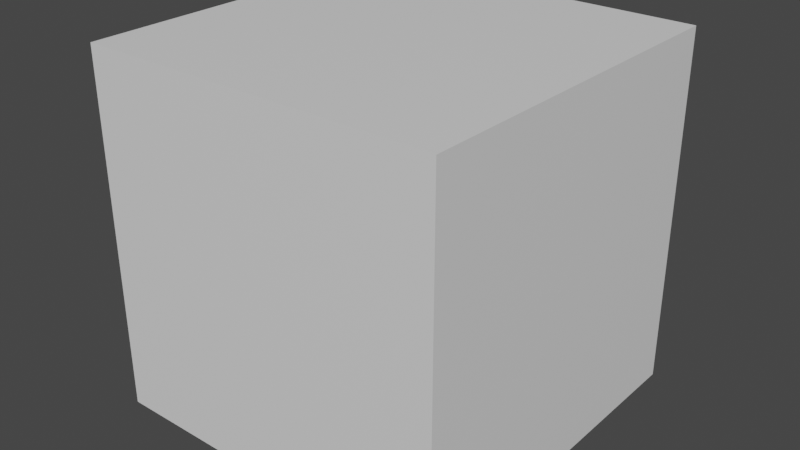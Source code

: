 # Source: Map2.blend  (saved by Blender 2.82.7; exported with 4.5.12 LTS)
import bpy
from mathutils import Matrix  # noqa: F401  (used for matrix-valued properties, if any)

bpy.ops.wm.read_factory_settings(use_empty=True)
scene = bpy.context.scene
scene.name = 'Scene'

# ---- collections
col_collection = bpy.data.collections.new('Collection'); scene.collection.children.link(col_collection)

# ---- materials (node trees are filled in below, after node groups)
mat_material = bpy.data.materials.new('Material')
mat_material.use_transparent_shadow = False
mat_material_001 = bpy.data.materials.new('Material.001')
mat_material_001.use_transparent_shadow = False

# ---- material node trees
mat_material.use_nodes = True; mat_material.node_tree.nodes.clear()
_N = mat_material.node_tree.nodes; _L = mat_material.node_tree.links
n0 = _N.new('ShaderNodeOutputMaterial'); n0.name = 'Material Output'; n0.location = (300, 300)
n1 = _N.new('ShaderNodeBsdfPrincipled'); n1.name = 'Principled BSDF'; n1.location = (10, 300)
n1.distribution = 'GGX'
n1.subsurface_method = 'BURLEY'
n1.inputs[3].default_value = 1.45
n1.inputs[27].default_value = (0.0, 0.0, 0.0, 1.0)
n1.inputs[28].default_value = 1.0
_L.new(n1.outputs[0], n0.inputs[0])
n0.is_active_output = True
mat_material_001.use_nodes = True; mat_material_001.node_tree.nodes.clear()
_N = mat_material_001.node_tree.nodes; _L = mat_material_001.node_tree.links
n0 = _N.new('ShaderNodeOutputMaterial'); n0.name = 'Material Output'; n0.location = (300, 300)
n1 = _N.new('ShaderNodeBsdfPrincipled'); n1.name = 'Principled BSDF'; n1.location = (10, 300)
n1.distribution = 'GGX'
n1.subsurface_method = 'BURLEY'
n1.inputs[0].default_value = (0.504, 0.504, 0.504, 1.0)
n1.inputs[3].default_value = 1.45
n1.inputs[27].default_value = (0.0, 0.0, 0.0, 1.0)
n1.inputs[28].default_value = 1.0
_L.new(n1.outputs[0], n0.inputs[0])
n0.is_active_output = True

# ---- world
world_world = bpy.data.worlds.new('World'); scene.world = world_world
world_world.use_nodes = True; world_world.node_tree.nodes.clear()
_N = world_world.node_tree.nodes; _L = world_world.node_tree.links
n0 = _N.new('ShaderNodeOutputWorld'); n0.name = 'World Output'; n0.location = (300, 300)
n1 = _N.new('ShaderNodeBackground'); n1.name = 'Background'; n1.location = (10, 300)
n1.inputs[0].default_value = (0.05088, 0.05088, 0.05088, 1.0)
_L.new(n1.outputs[0], n0.inputs[0])
n0.is_active_output = True
world_world.color = (0.05088, 0.05088, 0.05088)
world_world.use_sun_shadow = False
world_world.sun_shadow_jitter_overblur = 0.0

# ---- meshes
me_grid_001 = bpy.data.meshes.new('Grid.001')
me_grid_001.from_pydata([(-8.0, -10.0, 4.768e-07), (-6.0, -10.0, 4.768e-07), (-4.0, -10.0, 4.768e-07), (-2.0, -10.0, 4.768e-07), (0.0, -10.0, 4.768e-07), (2.0, -10.0, 4.768e-07), (4.0, -10.0, 4.768e-07), (6.0, -10.0, 4.768e-07), (8.0, -10.0, 4.768e-07), (-10.0, -8.0, 0.0), (-8.0, -8.0, 0.0), (-6.0, -8.0, 0.0), (-4.0, -8.0, 0.0), (-2.0, -8.0, 0.0), (0.0, -8.0, 0.0), (2.0, -8.0, 0.0), (4.0, -8.0, 0.0), (6.0, -8.0, 0.0), (8.0, -8.0, 0.0), (10.0, -8.0, 1.431e-06), (-10.0, -6.0, -4.768e-07), (-8.0, -6.0, 0.0), (-6.0, -6.0, 0.0), (-4.0, -6.0, 0.0), (-2.0, -6.0, 0.0), (0.0, -6.0, 0.0), (2.0, -6.0, 0.0), (4.0, -6.0, 0.0), (6.0, -6.0, 0.0), (8.0, -6.0, 0.0), (10.0, -6.0, 9.537e-07), (-10.0, -4.0, -9.537e-07), (-8.0, -4.0, 0.0), (-6.0, -4.0, 0.0), (-4.0, -4.0, 0.0), (-2.0, -4.0, 0.0), (0.0, -4.0, 0.0), (2.0, -4.0, 0.0), (4.0, -4.0, 0.0), (6.0, -4.0, 0.0), (8.0, -4.0, 0.0), (10.0, -4.0, 4.768e-07), (-10.0, -2.0, -9.537e-07), (-8.0, -2.0, 0.0), (-6.0, -2.0, 0.0), (-4.0, -2.0, 0.0), (-2.0, -2.0, 0.0), (0.0, -2.0, 0.0), (2.0, -2.0, 0.0), (4.0, -2.0, 0.0), (6.0, -2.0, 0.0), (8.0, -2.0, 0.0), (10.0, -2.0, 4.768e-07), (-10.0, 4.371e-07, -1.431e-06), (-8.0, 0.0, 0.0), (-6.0, 0.0, 0.0), (-4.0, 0.0, 0.0), (-2.0, 0.0, 0.0), (0.0, 0.0, 0.0), (2.0, 0.0, 0.0), (4.0, 0.0, 0.0), (6.0, 0.0, 0.0), (8.0, 0.0, 0.0), (10.0, -1.137e-13, 0.0), (-10.0, 2.0, -1.907e-06), (-8.0, 2.0, 0.0), (-6.0, 2.0, 0.0), (-4.0, 2.0, 0.0), (-2.0, 2.0, 0.0), (0.0, 2.0, 0.0), (2.0, 2.0, 0.0), (4.0, 2.0, 0.0), (6.0, 2.0, 0.0), (8.0, 2.0, 0.0), (10.0, 2.0, -4.768e-07), (-10.0, 4.0, -1.907e-06), (-8.0, 4.0, 0.0), (-6.0, 4.0, 0.0), (-4.0, 4.0, 0.0), (-2.0, 4.0, 0.0), (0.0, 4.0, 0.0), (2.0, 4.0, 0.0), (4.0, 4.0, 0.0), (6.0, 4.0, 0.0), (8.0, 4.0, 0.0), (10.0, 4.0, -4.768e-07), (-10.0, 6.0, -2.384e-06), (-8.0, 6.0, 0.0), (-6.0, 6.0, 0.0), (-4.0, 6.0, 0.0), (-2.0, 6.0, 0.0), (0.0, 6.0, 0.0), (2.0, 6.0, 0.0), (4.0, 6.0, 0.0), (6.0, 6.0, 0.0), (8.0, 6.0, 0.0), (10.0, 6.0, -9.537e-07), (-10.0, 8.0, -2.861e-06), (-8.0, 8.0, 0.0), (-6.0, 8.0, 0.0), (-4.0, 8.0, 0.0), (-2.0, 8.0, 0.0), (0.0, 8.0, 0.0), (2.0, 8.0, 0.0), (4.0, 8.0, 0.0), (6.0, 8.0, 0.0), (8.0, 8.0, 0.0), (10.0, 8.0, -1.431e-06), (-8.0, 10.0, -1.431e-06), (-6.0, 10.0, -1.431e-06), (-4.0, 10.0, -1.431e-06), (-2.0, 10.0, -1.431e-06), (0.0, 10.0, -1.431e-06), (2.0, 10.0, -1.431e-06), (4.0, 10.0, -1.431e-06), (6.0, 10.0, -1.431e-06), (8.0, 10.0, -1.431e-06), (-8.0, 10.0, 20.0), (-6.0, 10.0, 20.0), (-4.0, 10.0, 20.0), (-2.0, 10.0, 20.0), (0.0, 10.0, 20.0), (2.0, 10.0, 20.0), (4.0, 10.0, 20.0), (6.0, 10.0, 20.0), (8.0, 10.0, 20.0), (10.0, 10.0, 20.0), (-10.0, 8.0, 20.0), (-8.0, 8.0, 20.0), (-6.0, 8.0, 20.0), (-4.0, 8.0, 20.0), (-2.0, 8.0, 20.0), (0.0, 8.0, 20.0), (2.0, 8.0, 20.0), (4.0, 8.0, 20.0), (6.0, 8.0, 20.0), (8.0, 8.0, 20.0), (10.0, 8.0, 20.0), (-10.0, 6.0, 20.0), (-8.0, 6.0, 20.0), (-6.0, 6.0, 20.0), (-4.0, 6.0, 20.0), (-2.0, 6.0, 20.0), (0.0, 6.0, 20.0), (2.0, 6.0, 20.0), (4.0, 6.0, 20.0), (6.0, 6.0, 20.0), (8.0, 6.0, 20.0), (10.0, 6.0, 20.0), (-10.0, 4.0, 20.0), (-8.0, 4.0, 20.0), (-6.0, 4.0, 20.0), (-4.0, 4.0, 20.0), (-2.0, 4.0, 20.0), (0.0, 4.0, 20.0), (2.0, 4.0, 20.0), (4.0, 4.0, 20.0), (6.0, 4.0, 20.0), (8.0, 4.0, 20.0), (10.0, 4.0, 20.0), (-10.0, 2.0, 20.0), (-8.0, 2.0, 20.0), (-6.0, 2.0, 20.0), (-4.0, 2.0, 20.0), (-2.0, 2.0, 20.0), (0.0, 2.0, 20.0), (2.0, 2.0, 20.0), (4.0, 2.0, 20.0), (6.0, 2.0, 20.0), (8.0, 2.0, 20.0), (10.0, 2.0, 20.0), (-10.0, 6.954e-06, 20.0), (-8.0, 6.517e-06, 20.0), (-6.0, 6.517e-06, 20.0), (-4.0, 6.517e-06, 20.0), (-2.0, 6.517e-06, 20.0), (0.0, 6.517e-06, 20.0), (2.0, 6.517e-06, 20.0), (4.0, 6.517e-06, 20.0), (6.0, 6.517e-06, 20.0), (8.0, 6.517e-06, 20.0), (10.0, 6.517e-06, 20.0), (-10.0, -2.0, 20.0), (-8.0, -2.0, 20.0), (-6.0, -2.0, 20.0), (-4.0, -2.0, 20.0), (-2.0, -2.0, 20.0), (0.0, -2.0, 20.0), (2.0, -2.0, 20.0), (4.0, -2.0, 20.0), (6.0, -2.0, 20.0), (8.0, -2.0, 20.0), (10.0, -2.0, 20.0), (-10.0, -4.0, 20.0), (-8.0, -4.0, 20.0), (-6.0, -4.0, 20.0), (-4.0, -4.0, 20.0), (-2.0, -4.0, 20.0), (0.0, -4.0, 20.0), (2.0, -4.0, 20.0), (4.0, -4.0, 20.0), (6.0, -4.0, 20.0), (8.0, -4.0, 20.0), (10.0, -4.0, 20.0), (-10.0, -6.0, 20.0), (-8.0, -6.0, 20.0), (-6.0, -6.0, 20.0), (-4.0, -6.0, 20.0), (-2.0, -6.0, 20.0), (0.0, -6.0, 20.0), (2.0, -6.0, 20.0), (4.0, -6.0, 20.0), (6.0, -6.0, 20.0), (8.0, -6.0, 20.0), (10.0, -6.0, 20.0), (-10.0, -8.0, 20.0), (-8.0, -8.0, 20.0), (-6.0, -8.0, 20.0), (-4.0, -8.0, 20.0), (-2.0, -8.0, 20.0), (0.0, -8.0, 20.0), (2.0, -8.0, 20.0), (4.0, -8.0, 20.0), (6.0, -8.0, 20.0), (8.0, -8.0, 20.0), (10.0, -8.0, 20.0), (-8.0, -10.0, 20.0), (-6.0, -10.0, 20.0), (-4.0, -10.0, 20.0), (-2.0, -10.0, 20.0), (0.0, -10.0, 20.0), (2.0, -10.0, 20.0), (4.0, -10.0, 20.0), (6.0, -10.0, 20.0), (8.0, -10.0, 20.0), (10.0, -10.0, 20.0), (-10.0, 10.0, -2.861e-06), (10.0, 10.0, -1.907e-06), (-10.0, 10.0, 2.0), (-8.0, 10.0, 2.0), (-6.0, 10.0, 2.0), (-4.0, 10.0, 2.0), (-2.0, 10.0, 2.0), (0.0, 10.0, 2.0), (2.0, 10.0, 2.0), (4.0, 10.0, 2.0), (6.0, 10.0, 2.0), (8.0, 10.0, 2.0), (10.0, 10.0, 2.0), (-10.0, 10.0, 4.0), (-8.0, 10.0, 4.0), (-6.0, 10.0, 4.0), (-4.0, 10.0, 4.0), (-2.0, 10.0, 4.0), (0.0, 10.0, 4.0), (2.0, 10.0, 4.0), (4.0, 10.0, 4.0), (6.0, 10.0, 4.0), (8.0, 10.0, 4.0), (10.0, 10.0, 4.0), (-10.0, 10.0, 6.0), (-8.0, 10.0, 6.0), (-6.0, 10.0, 6.0), (-4.0, 10.0, 6.0), (-2.0, 10.0, 6.0), (0.0, 10.0, 6.0), (2.0, 10.0, 6.0), (4.0, 10.0, 6.0), (6.0, 10.0, 6.0), (8.0, 10.0, 6.0), (10.0, 10.0, 6.0), (-10.0, 10.0, 8.0), (-8.0, 10.0, 8.0), (-6.0, 10.0, 8.0), (-4.0, 10.0, 8.0), (-2.0, 10.0, 8.0), (0.0, 10.0, 8.0), (2.0, 10.0, 8.0), (4.0, 10.0, 8.0), (6.0, 10.0, 8.0), (8.0, 10.0, 8.0), (10.0, 10.0, 8.0), (-10.0, 10.0, 10.0), (-8.0, 10.0, 10.0), (-6.0, 10.0, 10.0), (-4.0, 10.0, 10.0), (-2.0, 10.0, 10.0), (0.0, 10.0, 10.0), (2.0, 10.0, 10.0), (4.0, 10.0, 10.0), (6.0, 10.0, 10.0), (8.0, 10.0, 10.0), (10.0, 10.0, 10.0), (-10.0, 10.0, 12.0), (-8.0, 10.0, 12.0), (-6.0, 10.0, 12.0), (-4.0, 10.0, 12.0), (-2.0, 10.0, 12.0), (0.0, 10.0, 12.0), (2.0, 10.0, 12.0), (4.0, 10.0, 12.0), (6.0, 10.0, 12.0), (8.0, 10.0, 12.0), (10.0, 10.0, 12.0), (-10.0, 10.0, 14.0), (-8.0, 10.0, 14.0), (-6.0, 10.0, 14.0), (-4.0, 10.0, 14.0), (-2.0, 10.0, 14.0), (0.0, 10.0, 14.0), (2.0, 10.0, 14.0), (4.0, 10.0, 14.0), (6.0, 10.0, 14.0), (8.0, 10.0, 14.0), (10.0, 10.0, 14.0), (-10.0, 10.0, 16.0), (-8.0, 10.0, 16.0), (-6.0, 10.0, 16.0), (-4.0, 10.0, 16.0), (-2.0, 10.0, 16.0), (0.0, 10.0, 16.0), (2.0, 10.0, 16.0), (4.0, 10.0, 16.0), (6.0, 10.0, 16.0), (8.0, 10.0, 16.0), (10.0, 10.0, 16.0), (-10.0, 10.0, 18.0), (-8.0, 10.0, 18.0), (-6.0, 10.0, 18.0), (-4.0, 10.0, 18.0), (-2.0, 10.0, 18.0), (0.0, 10.0, 18.0), (2.0, 10.0, 18.0), (4.0, 10.0, 18.0), (6.0, 10.0, 18.0), (8.0, 10.0, 18.0), (10.0, 10.0, 18.0), (-10.0, 10.0, 20.0), (-10.0, -10.0, 20.0), (-10.0, -10.0, 18.0), (-8.0, -10.0, 18.0), (-6.0, -10.0, 18.0), (-4.0, -10.0, 18.0), (-2.0, -10.0, 18.0), (0.0, -10.0, 18.0), (2.0, -10.0, 18.0), (4.0, -10.0, 18.0), (6.0, -10.0, 18.0), (8.0, -10.0, 18.0), (10.0, -10.0, 18.0), (-10.0, -10.0, 16.0), (-8.0, -10.0, 16.0), (-6.0, -10.0, 16.0), (-4.0, -10.0, 16.0), (-2.0, -10.0, 16.0), (0.0, -10.0, 16.0), (2.0, -10.0, 16.0), (4.0, -10.0, 16.0), (6.0, -10.0, 16.0), (8.0, -10.0, 16.0), (10.0, -10.0, 16.0), (-10.0, -10.0, 14.0), (-8.0, -10.0, 14.0), (-6.0, -10.0, 14.0), (-4.0, -10.0, 14.0), (-2.0, -10.0, 14.0), (0.0, -10.0, 14.0), (2.0, -10.0, 14.0), (4.0, -10.0, 14.0), (6.0, -10.0, 14.0), (8.0, -10.0, 14.0), (10.0, -10.0, 14.0), (-10.0, -10.0, 12.0), (-8.0, -10.0, 12.0), (-6.0, -10.0, 12.0), (-4.0, -10.0, 12.0), (-2.0, -10.0, 12.0), (0.0, -10.0, 12.0), (2.0, -10.0, 12.0), (4.0, -10.0, 12.0), (6.0, -10.0, 12.0), (8.0, -10.0, 12.0), (10.0, -10.0, 12.0), (-10.0, -10.0, 10.0), (-8.0, -10.0, 10.0), (-6.0, -10.0, 10.0), (-4.0, -10.0, 10.0), (-2.0, -10.0, 10.0), (0.0, -10.0, 10.0), (2.0, -10.0, 10.0), (4.0, -10.0, 10.0), (6.0, -10.0, 10.0), (8.0, -10.0, 10.0), (10.0, -10.0, 10.0), (-10.0, -10.0, 8.0), (-8.0, -10.0, 8.0), (-6.0, -10.0, 8.0), (-4.0, -10.0, 8.0), (-2.0, -10.0, 8.0), (0.0, -10.0, 8.0), (2.0, -10.0, 8.0), (4.0, -10.0, 8.0), (6.0, -10.0, 8.0), (8.0, -10.0, 8.0), (10.0, -10.0, 8.0), (-10.0, -10.0, 6.0), (-8.0, -10.0, 6.0), (-6.0, -10.0, 6.0), (-4.0, -10.0, 6.0), (-2.0, -10.0, 6.0), (0.0, -10.0, 6.0), (2.0, -10.0, 6.0), (4.0, -10.0, 6.0), (6.0, -10.0, 6.0), (8.0, -10.0, 6.0), (10.0, -10.0, 6.0), (-10.0, -10.0, 4.0), (-8.0, -10.0, 4.0), (-6.0, -10.0, 4.0), (-4.0, -10.0, 4.0), (-2.0, -10.0, 4.0), (0.0, -10.0, 4.0), (2.0, -10.0, 4.0), (4.0, -10.0, 4.0), (6.0, -10.0, 4.0), (8.0, -10.0, 4.0), (10.0, -10.0, 4.0), (-10.0, -10.0, 2.0), (-8.0, -10.0, 2.0), (-6.0, -10.0, 2.0), (-4.0, -10.0, 2.0), (-2.0, -10.0, 2.0), (0.0, -10.0, 2.0), (2.0, -10.0, 2.0), (4.0, -10.0, 2.0), (6.0, -10.0, 2.0), (8.0, -10.0, 2.0), (10.0, -10.0, 2.0), (-10.0, -10.0, 3.179e-07), (10.0, -10.0, 1.272e-06), (10.0, 8.0, 2.0), (10.0, 6.0, 2.0), (10.0, 4.0, 2.0), (10.0, 2.0, 2.0), (10.0, 6.517e-07, 2.0), (10.0, -2.0, 2.0), (10.0, -4.0, 2.0), (10.0, -6.0, 2.0), (10.0, -8.0, 2.0), (10.0, 8.0, 4.0), (10.0, 6.0, 4.0), (10.0, 4.0, 4.0), (10.0, 2.0, 4.0), (10.0, 1.303e-06, 4.0), (10.0, -2.0, 4.0), (10.0, -4.0, 4.0), (10.0, -6.0, 4.0), (10.0, -8.0, 4.0), (10.0, 8.0, 6.0), (10.0, 6.0, 6.0), (10.0, 4.0, 6.0), (10.0, 2.0, 6.0), (10.0, 1.955e-06, 6.0), (10.0, -2.0, 6.0), (10.0, -4.0, 6.0), (10.0, -6.0, 6.0), (10.0, -8.0, 6.0), (10.0, 8.0, 8.0), (10.0, 6.0, 8.0), (10.0, 4.0, 8.0), (10.0, 2.0, 8.0), (10.0, 2.607e-06, 8.0), (10.0, -2.0, 8.0), (10.0, -4.0, 8.0), (10.0, -6.0, 8.0), (10.0, -8.0, 8.0), (10.0, 8.0, 10.0), (10.0, 6.0, 10.0), (10.0, 4.0, 10.0), (10.0, 2.0, 10.0), (10.0, 3.258e-06, 10.0), (10.0, -2.0, 10.0), (10.0, -4.0, 10.0), (10.0, -6.0, 10.0), (10.0, -8.0, 10.0), (10.0, 8.0, 12.0), (10.0, 6.0, 12.0), (10.0, 4.0, 12.0), (10.0, 2.0, 12.0), (10.0, 3.91e-06, 12.0), (10.0, -2.0, 12.0), (10.0, -4.0, 12.0), (10.0, -6.0, 12.0), (10.0, -8.0, 12.0), (10.0, 8.0, 14.0), (10.0, 6.0, 14.0), (10.0, 4.0, 14.0), (10.0, 2.0, 14.0), (10.0, 4.562e-06, 14.0), (10.0, -2.0, 14.0), (10.0, -4.0, 14.0), (10.0, -6.0, 14.0), (10.0, -8.0, 14.0), (10.0, 8.0, 16.0), (10.0, 6.0, 16.0), (10.0, 4.0, 16.0), (10.0, 2.0, 16.0), (10.0, 5.213e-06, 16.0), (10.0, -2.0, 16.0), (10.0, -4.0, 16.0), (10.0, -6.0, 16.0), (10.0, -8.0, 16.0), (10.0, 8.0, 18.0), (10.0, 6.0, 18.0), (10.0, 4.0, 18.0), (10.0, 2.0, 18.0), (10.0, 5.865e-06, 18.0), (10.0, -2.0, 18.0), (10.0, -4.0, 18.0), (10.0, -6.0, 18.0), (10.0, -8.0, 18.0), (-10.0, 8.0, 18.0), (-10.0, 6.0, 18.0), (-10.0, 4.0, 18.0), (-10.0, 2.0, 18.0), (-10.0, 6.739e-06, 18.0), (-10.0, -2.0, 18.0), (-10.0, -4.0, 18.0), (-10.0, -6.0, 18.0), (-10.0, -8.0, 18.0), (-10.0, 8.0, 16.0), (-10.0, 6.0, 16.0), (-10.0, 4.0, 16.0), (-10.0, 2.0, 16.0), (-10.0, 6.088e-06, 16.0), (-10.0, -2.0, 16.0), (-10.0, -4.0, 16.0), (-10.0, -6.0, 16.0), (-10.0, -8.0, 16.0), (-10.0, 8.0, 14.0), (-10.0, 6.0, 14.0), (-10.0, 4.0, 14.0), (-10.0, 2.0, 14.0), (-10.0, 5.436e-06, 14.0), (-10.0, -2.0, 14.0), (-10.0, -4.0, 14.0), (-10.0, -6.0, 14.0), (-10.0, -8.0, 14.0), (-10.0, 8.0, 12.0), (-10.0, 6.0, 12.0), (-10.0, 4.0, 12.0), (-10.0, 2.0, 12.0), (-10.0, 4.784e-06, 12.0), (-10.0, -2.0, 12.0), (-10.0, -4.0, 12.0), (-10.0, -6.0, 12.0), (-10.0, -8.0, 12.0), (-10.0, 8.0, 10.0), (-10.0, 6.0, 10.0), (-10.0, 4.0, 10.0), (-10.0, 2.0, 10.0), (-10.0, 4.133e-06, 10.0), (-10.0, -2.0, 10.0), (-10.0, -4.0, 10.0), (-10.0, -6.0, 10.0), (-10.0, -8.0, 10.0), (-10.0, 8.0, 8.0), (-10.0, 6.0, 8.0), (-10.0, 4.0, 8.0), (-10.0, 2.0, 8.0), (-10.0, 3.481e-06, 8.0), (-10.0, -2.0, 8.0), (-10.0, -4.0, 8.0), (-10.0, -6.0, 8.0), (-10.0, -8.0, 8.0), (-10.0, 8.0, 6.0), (-10.0, 6.0, 6.0), (-10.0, 4.0, 6.0), (-10.0, 2.0, 6.0), (-10.0, 2.829e-06, 6.0), (-10.0, -2.0, 6.0), (-10.0, -4.0, 6.0), (-10.0, -6.0, 6.0), (-10.0, -8.0, 6.0), (-10.0, 8.0, 4.0), (-10.0, 6.0, 4.0), (-10.0, 4.0, 4.0), (-10.0, 2.0, 4.0), (-10.0, 2.178e-06, 4.0), (-10.0, -2.0, 4.0), (-10.0, -4.0, 4.0), (-10.0, -6.0, 4.0), (-10.0, -8.0, 4.0), (-10.0, 8.0, 2.0), (-10.0, 6.0, 2.0), (-10.0, 4.0, 2.0), (-10.0, 2.0, 2.0), (-10.0, 1.526e-06, 2.0), (-10.0, -2.0, 2.0), (-10.0, -4.0, 2.0), (-10.0, -6.0, 2.0), (-10.0, -8.0, 2.0)], [], [(438, 0, 10, 9), (0, 1, 11, 10), (1, 2, 12, 11), (2, 3, 13, 12), (3, 4, 14, 13), (4, 5, 15, 14), (5, 6, 16, 15), (6, 7, 17, 16), (7, 8, 18, 17), (8, 439, 19, 18), (9, 10, 21, 20), (10, 11, 22, 21), (11, 12, 23, 22), (12, 13, 24, 23), (13, 14, 25, 24), (14, 15, 26, 25), (15, 16, 27, 26), (16, 17, 28, 27), (17, 18, 29, 28), (18, 19, 30, 29), (20, 21, 32, 31), (21, 22, 33, 32), (22, 23, 34, 33), (23, 24, 35, 34), (24, 25, 36, 35), (25, 26, 37, 36), (26, 27, 38, 37), (27, 28, 39, 38), (28, 29, 40, 39), (29, 30, 41, 40), (31, 32, 43, 42), (32, 33, 44, 43), (33, 34, 45, 44), (34, 35, 46, 45), (35, 36, 47, 46), (36, 37, 48, 47), (37, 38, 49, 48), (38, 39, 50, 49), (39, 40, 51, 50), (40, 41, 52, 51), (42, 43, 54, 53), (43, 44, 55, 54), (44, 45, 56, 55), (45, 46, 57, 56), (46, 47, 58, 57), (47, 48, 59, 58), (48, 49, 60, 59), (49, 50, 61, 60), (50, 51, 62, 61), (51, 52, 63, 62), (53, 54, 65, 64), (54, 55, 66, 65), (55, 56, 67, 66), (56, 57, 68, 67), (57, 58, 69, 68), (58, 59, 70, 69), (59, 60, 71, 70), (60, 61, 72, 71), (61, 62, 73, 72), (62, 63, 74, 73), (64, 65, 76, 75), (65, 66, 77, 76), (66, 67, 78, 77), (67, 68, 79, 78), (68, 69, 80, 79), (69, 70, 81, 80), (70, 71, 82, 81), (71, 72, 83, 82), (72, 73, 84, 83), (73, 74, 85, 84), (75, 76, 87, 86), (76, 77, 88, 87), (77, 78, 89, 88), (78, 79, 90, 89), (79, 80, 91, 90), (80, 81, 92, 91), (81, 82, 93, 92), (82, 83, 94, 93), (83, 84, 95, 94), (84, 85, 96, 95), (86, 87, 98, 97), (87, 88, 99, 98), (88, 89, 100, 99), (89, 90, 101, 100), (90, 91, 102, 101), (91, 92, 103, 102), (92, 93, 104, 103), (93, 94, 105, 104), (94, 95, 106, 105), (95, 96, 107, 106), (97, 98, 108, 236), (98, 99, 109, 108), (99, 100, 110, 109), (100, 101, 111, 110), (101, 102, 112, 111), (102, 103, 113, 112), (103, 104, 114, 113), (104, 105, 115, 114), (105, 106, 116, 115), (106, 107, 237, 116), (337, 117, 128, 127), (117, 118, 129, 128), (118, 119, 130, 129), (119, 120, 131, 130), (120, 121, 132, 131), (121, 122, 133, 132), (122, 123, 134, 133), (123, 124, 135, 134), (124, 125, 136, 135), (125, 126, 137, 136), (127, 128, 139, 138), (128, 129, 140, 139), (129, 130, 141, 140), (130, 131, 142, 141), (131, 132, 143, 142), (132, 133, 144, 143), (133, 134, 145, 144), (134, 135, 146, 145), (135, 136, 147, 146), (136, 137, 148, 147), (138, 139, 150, 149), (139, 140, 151, 150), (140, 141, 152, 151), (141, 142, 153, 152), (142, 143, 154, 153), (143, 144, 155, 154), (144, 145, 156, 155), (145, 146, 157, 156), (146, 147, 158, 157), (147, 148, 159, 158), (149, 150, 161, 160), (150, 151, 162, 161), (151, 152, 163, 162), (152, 153, 164, 163), (153, 154, 165, 164), (154, 155, 166, 165), (155, 156, 167, 166), (156, 157, 168, 167), (157, 158, 169, 168), (158, 159, 170, 169), (160, 161, 172, 171), (161, 162, 173, 172), (162, 163, 174, 173), (163, 164, 175, 174), (164, 165, 176, 175), (165, 166, 177, 176), (166, 167, 178, 177), (167, 168, 179, 178), (168, 169, 180, 179), (169, 170, 181, 180), (171, 172, 183, 182), (172, 173, 184, 183), (173, 174, 185, 184), (174, 175, 186, 185), (175, 176, 187, 186), (176, 177, 188, 187), (177, 178, 189, 188), (178, 179, 190, 189), (179, 180, 191, 190), (180, 181, 192, 191), (182, 183, 194, 193), (183, 184, 195, 194), (184, 185, 196, 195), (185, 186, 197, 196), (186, 187, 198, 197), (187, 188, 199, 198), (188, 189, 200, 199), (189, 190, 201, 200), (190, 191, 202, 201), (191, 192, 203, 202), (193, 194, 205, 204), (194, 195, 206, 205), (195, 196, 207, 206), (196, 197, 208, 207), (197, 198, 209, 208), (198, 199, 210, 209), (199, 200, 211, 210), (200, 201, 212, 211), (201, 202, 213, 212), (202, 203, 214, 213), (204, 205, 216, 215), (205, 206, 217, 216), (206, 207, 218, 217), (207, 208, 219, 218), (208, 209, 220, 219), (209, 210, 221, 220), (210, 211, 222, 221), (211, 212, 223, 222), (212, 213, 224, 223), (213, 214, 225, 224), (215, 216, 226, 338), (216, 217, 227, 226), (217, 218, 228, 227), (218, 219, 229, 228), (219, 220, 230, 229), (220, 221, 231, 230), (221, 222, 232, 231), (222, 223, 233, 232), (223, 224, 234, 233), (224, 225, 235, 234), (236, 108, 239, 238), (108, 109, 240, 239), (109, 110, 241, 240), (110, 111, 242, 241), (111, 112, 243, 242), (112, 113, 244, 243), (113, 114, 245, 244), (114, 115, 246, 245), (115, 116, 247, 246), (116, 237, 248, 247), (238, 239, 250, 249), (239, 240, 251, 250), (240, 241, 252, 251), (241, 242, 253, 252), (242, 243, 254, 253), (243, 244, 255, 254), (244, 245, 256, 255), (245, 246, 257, 256), (246, 247, 258, 257), (247, 248, 259, 258), (249, 250, 261, 260), (250, 251, 262, 261), (251, 252, 263, 262), (252, 253, 264, 263), (253, 254, 265, 264), (254, 255, 266, 265), (255, 256, 267, 266), (256, 257, 268, 267), (257, 258, 269, 268), (258, 259, 270, 269), (260, 261, 272, 271), (261, 262, 273, 272), (262, 263, 274, 273), (263, 264, 275, 274), (264, 265, 276, 275), (265, 266, 277, 276), (266, 267, 278, 277), (267, 268, 279, 278), (268, 269, 280, 279), (269, 270, 281, 280), (271, 272, 283, 282), (272, 273, 284, 283), (273, 274, 285, 284), (274, 275, 286, 285), (275, 276, 287, 286), (276, 277, 288, 287), (277, 278, 289, 288), (278, 279, 290, 289), (279, 280, 291, 290), (280, 281, 292, 291), (282, 283, 294, 293), (283, 284, 295, 294), (284, 285, 296, 295), (285, 286, 297, 296), (286, 287, 298, 297), (287, 288, 299, 298), (288, 289, 300, 299), (289, 290, 301, 300), (290, 291, 302, 301), (291, 292, 303, 302), (293, 294, 305, 304), (294, 295, 306, 305), (295, 296, 307, 306), (296, 297, 308, 307), (297, 298, 309, 308), (298, 299, 310, 309), (299, 300, 311, 310), (300, 301, 312, 311), (301, 302, 313, 312), (302, 303, 314, 313), (304, 305, 316, 315), (305, 306, 317, 316), (306, 307, 318, 317), (307, 308, 319, 318), (308, 309, 320, 319), (309, 310, 321, 320), (310, 311, 322, 321), (311, 312, 323, 322), (312, 313, 324, 323), (313, 314, 325, 324), (315, 316, 327, 326), (316, 317, 328, 327), (317, 318, 329, 328), (318, 319, 330, 329), (319, 320, 331, 330), (320, 321, 332, 331), (321, 322, 333, 332), (322, 323, 334, 333), (323, 324, 335, 334), (324, 325, 336, 335), (326, 327, 117, 337), (327, 328, 118, 117), (328, 329, 119, 118), (329, 330, 120, 119), (330, 331, 121, 120), (331, 332, 122, 121), (332, 333, 123, 122), (333, 334, 124, 123), (334, 335, 125, 124), (335, 336, 126, 125), (338, 226, 340, 339), (226, 227, 341, 340), (227, 228, 342, 341), (228, 229, 343, 342), (229, 230, 344, 343), (230, 231, 345, 344), (231, 232, 346, 345), (232, 233, 347, 346), (233, 234, 348, 347), (234, 235, 349, 348), (339, 340, 351, 350), (340, 341, 352, 351), (341, 342, 353, 352), (342, 343, 354, 353), (343, 344, 355, 354), (344, 345, 356, 355), (345, 346, 357, 356), (346, 347, 358, 357), (347, 348, 359, 358), (348, 349, 360, 359), (350, 351, 362, 361), (351, 352, 363, 362), (352, 353, 364, 363), (353, 354, 365, 364), (354, 355, 366, 365), (355, 356, 367, 366), (356, 357, 368, 367), (357, 358, 369, 368), (358, 359, 370, 369), (359, 360, 371, 370), (361, 362, 373, 372), (362, 363, 374, 373), (363, 364, 375, 374), (364, 365, 376, 375), (365, 366, 377, 376), (366, 367, 378, 377), (367, 368, 379, 378), (368, 369, 380, 379), (369, 370, 381, 380), (370, 371, 382, 381), (372, 373, 384, 383), (373, 374, 385, 384), (374, 375, 386, 385), (375, 376, 387, 386), (376, 377, 388, 387), (377, 378, 389, 388), (378, 379, 390, 389), (379, 380, 391, 390), (380, 381, 392, 391), (381, 382, 393, 392), (383, 384, 395, 394), (384, 385, 396, 395), (385, 386, 397, 396), (386, 387, 398, 397), (387, 388, 399, 398), (388, 389, 400, 399), (389, 390, 401, 400), (390, 391, 402, 401), (391, 392, 403, 402), (392, 393, 404, 403), (394, 395, 406, 405), (395, 396, 407, 406), (396, 397, 408, 407), (397, 398, 409, 408), (398, 399, 410, 409), (399, 400, 411, 410), (400, 401, 412, 411), (401, 402, 413, 412), (402, 403, 414, 413), (403, 404, 415, 414), (405, 406, 417, 416), (406, 407, 418, 417), (407, 408, 419, 418), (408, 409, 420, 419), (409, 410, 421, 420), (410, 411, 422, 421), (411, 412, 423, 422), (412, 413, 424, 423), (413, 414, 425, 424), (414, 415, 426, 425), (416, 417, 428, 427), (417, 418, 429, 428), (418, 419, 430, 429), (419, 420, 431, 430), (420, 421, 432, 431), (421, 422, 433, 432), (422, 423, 434, 433), (423, 424, 435, 434), (424, 425, 436, 435), (425, 426, 437, 436), (427, 428, 0, 438), (428, 429, 1, 0), (429, 430, 2, 1), (430, 431, 3, 2), (431, 432, 4, 3), (432, 433, 5, 4), (433, 434, 6, 5), (434, 435, 7, 6), (435, 436, 8, 7), (436, 437, 439, 8), (237, 107, 440, 248), (107, 96, 441, 440), (96, 85, 442, 441), (85, 74, 443, 442), (74, 63, 444, 443), (63, 52, 445, 444), (52, 41, 446, 445), (41, 30, 447, 446), (30, 19, 448, 447), (19, 439, 437, 448), (248, 440, 449, 259), (440, 441, 450, 449), (441, 442, 451, 450), (442, 443, 452, 451), (443, 444, 453, 452), (444, 445, 454, 453), (445, 446, 455, 454), (446, 447, 456, 455), (447, 448, 457, 456), (448, 437, 426, 457), (259, 449, 458, 270), (449, 450, 459, 458), (450, 451, 460, 459), (451, 452, 461, 460), (452, 453, 462, 461), (453, 454, 463, 462), (454, 455, 464, 463), (455, 456, 465, 464), (456, 457, 466, 465), (457, 426, 415, 466), (270, 458, 467, 281), (458, 459, 468, 467), (459, 460, 469, 468), (460, 461, 470, 469), (461, 462, 471, 470), (462, 463, 472, 471), (463, 464, 473, 472), (464, 465, 474, 473), (465, 466, 475, 474), (466, 415, 404, 475), (281, 467, 476, 292), (467, 468, 477, 476), (468, 469, 478, 477), (469, 470, 479, 478), (470, 471, 480, 479), (471, 472, 481, 480), (472, 473, 482, 481), (473, 474, 483, 482), (474, 475, 484, 483), (475, 404, 393, 484), (292, 476, 485, 303), (476, 477, 486, 485), (477, 478, 487, 486), (478, 479, 488, 487), (479, 480, 489, 488), (480, 481, 490, 489), (481, 482, 491, 490), (482, 483, 492, 491), (483, 484, 493, 492), (484, 393, 382, 493), (303, 485, 494, 314), (485, 486, 495, 494), (486, 487, 496, 495), (487, 488, 497, 496), (488, 489, 498, 497), (489, 490, 499, 498), (490, 491, 500, 499), (491, 492, 501, 500), (492, 493, 502, 501), (493, 382, 371, 502), (314, 494, 503, 325), (494, 495, 504, 503), (495, 496, 505, 504), (496, 497, 506, 505), (497, 498, 507, 506), (498, 499, 508, 507), (499, 500, 509, 508), (500, 501, 510, 509), (501, 502, 511, 510), (502, 371, 360, 511), (325, 503, 512, 336), (503, 504, 513, 512), (504, 505, 514, 513), (505, 506, 515, 514), (506, 507, 516, 515), (507, 508, 517, 516), (508, 509, 518, 517), (509, 510, 519, 518), (510, 511, 520, 519), (511, 360, 349, 520), (336, 512, 137, 126), (512, 513, 148, 137), (513, 514, 159, 148), (514, 515, 170, 159), (515, 516, 181, 170), (516, 517, 192, 181), (517, 518, 203, 192), (518, 519, 214, 203), (519, 520, 225, 214), (520, 349, 235, 225), (337, 127, 521, 326), (127, 138, 522, 521), (138, 149, 523, 522), (149, 160, 524, 523), (160, 171, 525, 524), (171, 182, 526, 525), (182, 193, 527, 526), (193, 204, 528, 527), (204, 215, 529, 528), (215, 338, 339, 529), (326, 521, 530, 315), (521, 522, 531, 530), (522, 523, 532, 531), (523, 524, 533, 532), (524, 525, 534, 533), (525, 526, 535, 534), (526, 527, 536, 535), (527, 528, 537, 536), (528, 529, 538, 537), (529, 339, 350, 538), (315, 530, 539, 304), (530, 531, 540, 539), (531, 532, 541, 540), (532, 533, 542, 541), (533, 534, 543, 542), (534, 535, 544, 543), (535, 536, 545, 544), (536, 537, 546, 545), (537, 538, 547, 546), (538, 350, 361, 547), (304, 539, 548, 293), (539, 540, 549, 548), (540, 541, 550, 549), (541, 542, 551, 550), (542, 543, 552, 551), (543, 544, 553, 552), (544, 545, 554, 553), (545, 546, 555, 554), (546, 547, 556, 555), (547, 361, 372, 556), (293, 548, 557, 282), (548, 549, 558, 557), (549, 550, 559, 558), (550, 551, 560, 559), (551, 552, 561, 560), (552, 553, 562, 561), (553, 554, 563, 562), (554, 555, 564, 563), (555, 556, 565, 564), (556, 372, 383, 565), (282, 557, 566, 271), (557, 558, 567, 566), (558, 559, 568, 567), (559, 560, 569, 568), (560, 561, 570, 569), (561, 562, 571, 570), (562, 563, 572, 571), (563, 564, 573, 572), (564, 565, 574, 573), (565, 383, 394, 574), (271, 566, 575, 260), (566, 567, 576, 575), (567, 568, 577, 576), (568, 569, 578, 577), (569, 570, 579, 578), (570, 571, 580, 579), (571, 572, 581, 580), (572, 573, 582, 581), (573, 574, 583, 582), (574, 394, 405, 583), (260, 575, 584, 249), (575, 576, 585, 584), (576, 577, 586, 585), (577, 578, 587, 586), (578, 579, 588, 587), (579, 580, 589, 588), (580, 581, 590, 589), (581, 582, 591, 590), (582, 583, 592, 591), (583, 405, 416, 592), (249, 584, 593, 238), (584, 585, 594, 593), (585, 586, 595, 594), (586, 587, 596, 595), (587, 588, 597, 596), (588, 589, 598, 597), (589, 590, 599, 598), (590, 591, 600, 599), (591, 592, 601, 600), (592, 416, 427, 601), (238, 593, 97, 236), (593, 594, 86, 97), (594, 595, 75, 86), (595, 596, 64, 75), (596, 597, 53, 64), (597, 598, 42, 53), (598, 599, 31, 42), (599, 600, 20, 31), (600, 601, 9, 20), (601, 427, 438, 9)])
me_grid_001.polygons.foreach_set('material_index', [0, 0, 0, 0, 0, 0, 0, 0, 0, 0, 0, 0, 0, 0, 0, 0, 0, 0, 0, 0, 0, 0, 0, 0, 0, 0, 0, 0, 0, 0, 0, 0, 0, 0, 0, 0, 0, 0, 0, 0, 0, 0, 0, 0, 0, 0, 0, 0, 0, 0, 0, 0, 0, 0, 0, 0, 0, 0, 0, 0, 0, 0, 0, 0, 0, 0, 0, 0, 0, 0, 0, 0, 0, 0, 0, 0, 0, 0, 0, 0, 0, 0, 0, 0, 0, 0, 0, 0, 0, 0, 0, 0, 0, 0, 0, 0, 0, 0, 0, 0, 0, 0, 0, 0, 0, 0, 0, 0, 0, 0, 0, 0, 0, 0, 0, 0, 0, 0, 0, 0, 0, 0, 0, 0, 0, 0, 0, 0, 0, 0, 0, 0, 0, 0, 0, 0, 0, 0, 0, 0, 0, 0, 0, 0, 0, 0, 0, 0, 0, 0, 0, 0, 0, 0, 0, 0, 0, 0, 0, 0, 0, 0, 0, 0, 0, 0, 0, 0, 0, 0, 0, 0, 0, 0, 0, 0, 0, 0, 0, 0, 0, 0, 0, 0, 0, 0, 0, 0, 0, 0, 0, 0, 0, 0, 0, 0, 0, 0, 0, 0, 0, 0, 0, 0, 0, 0, 0, 0, 0, 0, 0, 0, 0, 0, 0, 0, 0, 0, 0, 0, 0, 0, 0, 0, 0, 0, 0, 0, 0, 0, 0, 0, 0, 0, 0, 0, 0, 0, 0, 0, 0, 0, 0, 0, 0, 0, 0, 0, 0, 0, 0, 0, 0, 0, 0, 0, 0, 0, 0, 0, 0, 0, 0, 0, 0, 0, 0, 0, 0, 0, 0, 0, 0, 0, 0, 0, 0, 0, 0, 0, 0, 0, 0, 0, 0, 0, 0, 0, 0, 0, 0, 0, 0, 0, 0, 0, 0, 0, 0, 0, 0, 0, 0, 0, 0, 0, 0, 0, 0, 0, 0, 0, 0, 0, 0, 0, 0, 0, 0, 0, 0, 0, 0, 0, 0, 0, 0, 0, 0, 0, 0, 0, 0, 0, 0, 0, 0, 0, 0, 0, 0, 0, 0, 0, 0, 0, 0, 0, 0, 0, 0, 0, 0, 0, 0, 0, 0, 0, 0, 0, 0, 0, 0, 0, 0, 0, 0, 0, 0, 0, 0, 0, 0, 0, 0, 0, 0, 0, 0, 0, 0, 0, 0, 0, 0, 0, 0, 0, 0, 0, 0, 0, 0, 0, 0, 0, 0, 0, 0, 0, 0, 0, 0, 0, 0, 0, 0, 0, 0, 0, 0, 0, 0, 0, 0, 0, 0, 0, 0, 0, 0, 0, 0, 0, 0, 0, 0, 0, 0, 0, 0, 0, 0, 0, 0, 0, 0, 0, 0, 0, 0, 0, 0, 0, 0, 0, 0, 0, 0, 0, 0, 0, 0, 0, 0, 0, 0, 0, 0, 0, 0, 0, 0, 0, 0, 0, 0, 0, 0, 0, 0, 0, 0, 0, 0, 0, 0, 0, 0, 0, 0, 0, 0, 0, 0, 0, 0, 0, 0, 0, 0, 0, 0, 0, 0, 0, 0, 0, 0, 0, 0, 0, 0, 0, 0, 0, 0, 0, 0, 0, 0, 0, 0, 1, 1, 1, 1, 1, 0, 0, 0, 0, 1, 0, 0, 0, 0, 0, 0, 0, 0, 0, 1, 0, 0, 0, 0, 0, 0, 0, 0, 0, 0, 1, 1, 1, 1, 0, 0, 0, 0, 0, 0, 0, 0, 0, 0, 1, 0, 0, 0, 0, 0, 0, 0, 0, 0, 1, 0, 0, 0, 0, 1, 1, 1, 1, 1, 0, 0, 0, 0, 0, 0, 0, 0, 0, 0, 0, 0, 0, 0, 0, 0, 0, 0, 0, 0, 0, 0, 0])
_uv = me_grid_001.uv_layers.new(name='UVMap')
_uv.uv.foreach_set('vector', [0.0, 0.0, 0.1, 0.0, 0.1, 0.1, 0.0, 0.1, 0.1, 0.0, 0.2, 0.0, 0.2, 0.1, 0.1, 0.1, 0.2, 0.0, 0.3, 0.0, 0.3, 0.1, 0.2, 0.1, 0.3, 0.0, 0.4, 0.0, 0.4, 0.1, 0.3, 0.1, 0.4, 0.0, 0.5, 0.0, 0.5, 0.1, 0.4, 0.1, 0.5, 0.0, 0.6, 0.0, 0.6, 0.1, 0.5, 0.1, 0.6, 0.0, 0.7, 0.0, 0.7, 0.1, 0.6, 0.1, 0.7, 0.0, 0.8, 0.0, 0.8, 0.1, 0.7, 0.1, 0.8, 0.0, 0.9, 0.0, 0.9, 0.1, 0.8, 0.1, 0.9, 0.0, 1.0, 0.0, 1.0, 0.1, 0.9, 0.1, 0.0, 0.1, 0.1, 0.1, 0.1, 0.2, 0.0, 0.2, 0.1, 0.1, 0.2, 0.1, 0.2, 0.2, 0.1, 0.2, 0.2, 0.1, 0.3, 0.1, 0.3, 0.2, 0.2, 0.2, 0.3, 0.1, 0.4, 0.1, 0.4, 0.2, 0.3, 0.2, 0.4, 0.1, 0.5, 0.1, 0.5, 0.2, 0.4, 0.2, 0.5, 0.1, 0.6, 0.1, 0.6, 0.2, 0.5, 0.2, 0.6, 0.1, 0.7, 0.1, 0.7, 0.2, 0.6, 0.2, 0.7, 0.1, 0.8, 0.1, 0.8, 0.2, 0.7, 0.2, 0.8, 0.1, 0.9, 0.1, 0.9, 0.2, 0.8, 0.2, 0.9, 0.1, 1.0, 0.1, 1.0, 0.2, 0.9, 0.2, 0.0, 0.2, 0.1, 0.2, 0.1, 0.3, 0.0, 0.3, 0.1, 0.2, 0.2, 0.2, 0.2, 0.3, 0.1, 0.3, 0.2, 0.2, 0.3, 0.2, 0.3, 0.3, 0.2, 0.3, 0.3, 0.2, 0.4, 0.2, 0.4, 0.3, 0.3, 0.3, 0.4, 0.2, 0.5, 0.2, 0.5, 0.3, 0.4, 0.3, 0.5, 0.2, 0.6, 0.2, 0.6, 0.3, 0.5, 0.3, 0.6, 0.2, 0.7, 0.2, 0.7, 0.3, 0.6, 0.3, 0.7, 0.2, 0.8, 0.2, 0.8, 0.3, 0.7, 0.3, 0.8, 0.2, 0.9, 0.2, 0.9, 0.3, 0.8, 0.3, 0.9, 0.2, 1.0, 0.2, 1.0, 0.3, 0.9, 0.3, 0.0, 0.3, 0.1, 0.3, 0.1, 0.4, 0.0, 0.4, 0.1, 0.3, 0.2, 0.3, 0.2, 0.4, 0.1, 0.4, 0.2, 0.3, 0.3, 0.3, 0.3, 0.4, 0.2, 0.4, 0.3, 0.3, 0.4, 0.3, 0.4, 0.4, 0.3, 0.4, 0.4, 0.3, 0.5, 0.3, 0.5, 0.4, 0.4, 0.4, 0.5, 0.3, 0.6, 0.3, 0.6, 0.4, 0.5, 0.4, 0.6, 0.3, 0.7, 0.3, 0.7, 0.4, 0.6, 0.4, 0.7, 0.3, 0.8, 0.3, 0.8, 0.4, 0.7, 0.4, 0.8, 0.3, 0.9, 0.3, 0.9, 0.4, 0.8, 0.4, 0.9, 0.3, 1.0, 0.3, 1.0, 0.4, 0.9, 0.4, 0.0, 0.4, 0.1, 0.4, 0.1, 0.5, 0.0, 0.5, 0.1, 0.4, 0.2, 0.4, 0.2, 0.5, 0.1, 0.5, 0.2, 0.4, 0.3, 0.4, 0.3, 0.5, 0.2, 0.5, 0.3, 0.4, 0.4, 0.4, 0.4, 0.5, 0.3, 0.5, 0.4, 0.4, 0.5, 0.4, 0.5, 0.5, 0.4, 0.5, 0.5, 0.4, 0.6, 0.4, 0.6, 0.5, 0.5, 0.5, 0.6, 0.4, 0.7, 0.4, 0.7, 0.5, 0.6, 0.5, 0.7, 0.4, 0.8, 0.4, 0.8, 0.5, 0.7, 0.5, 0.8, 0.4, 0.9, 0.4, 0.9, 0.5, 0.8, 0.5, 0.9, 0.4, 1.0, 0.4, 1.0, 0.5, 0.9, 0.5, 0.0, 0.5, 0.1, 0.5, 0.1, 0.6, 0.0, 0.6, 0.1, 0.5, 0.2, 0.5, 0.2, 0.6, 0.1, 0.6, 0.2, 0.5, 0.3, 0.5, 0.3, 0.6, 0.2, 0.6, 0.3, 0.5, 0.4, 0.5, 0.4, 0.6, 0.3, 0.6, 0.4, 0.5, 0.5, 0.5, 0.5, 0.6, 0.4, 0.6, 0.5, 0.5, 0.6, 0.5, 0.6, 0.6, 0.5, 0.6, 0.6, 0.5, 0.7, 0.5, 0.7, 0.6, 0.6, 0.6, 0.7, 0.5, 0.8, 0.5, 0.8, 0.6, 0.7, 0.6, 0.8, 0.5, 0.9, 0.5, 0.9, 0.6, 0.8, 0.6, 0.9, 0.5, 1.0, 0.5, 1.0, 0.6, 0.9, 0.6, 0.0, 0.6, 0.1, 0.6, 0.1, 0.7, 0.0, 0.7, 0.1, 0.6, 0.2, 0.6, 0.2, 0.7, 0.1, 0.7, 0.2, 0.6, 0.3, 0.6, 0.3, 0.7, 0.2, 0.7, 0.3, 0.6, 0.4, 0.6, 0.4, 0.7, 0.3, 0.7, 0.4, 0.6, 0.5, 0.6, 0.5, 0.7, 0.4, 0.7, 0.5, 0.6, 0.6, 0.6, 0.6, 0.7, 0.5, 0.7, 0.6, 0.6, 0.7, 0.6, 0.7, 0.7, 0.6, 0.7, 0.7, 0.6, 0.8, 0.6, 0.8, 0.7, 0.7, 0.7, 0.8, 0.6, 0.9, 0.6, 0.9, 0.7, 0.8, 0.7, 0.9, 0.6, 1.0, 0.6, 1.0, 0.7, 0.9, 0.7, 0.0, 0.7, 0.1, 0.7, 0.1, 0.8, 0.0, 0.8, 0.1, 0.7, 0.2, 0.7, 0.2, 0.8, 0.1, 0.8, 0.2, 0.7, 0.3, 0.7, 0.3, 0.8, 0.2, 0.8, 0.3, 0.7, 0.4, 0.7, 0.4, 0.8, 0.3, 0.8, 0.4, 0.7, 0.5, 0.7, 0.5, 0.8, 0.4, 0.8, 0.5, 0.7, 0.6, 0.7, 0.6, 0.8, 0.5, 0.8, 0.6, 0.7, 0.7, 0.7, 0.7, 0.8, 0.6, 0.8, 0.7, 0.7, 0.8, 0.7, 0.8, 0.8, 0.7, 0.8, 0.8, 0.7, 0.9, 0.7, 0.9, 0.8, 0.8, 0.8, 0.9, 0.7, 1.0, 0.7, 1.0, 0.8, 0.9, 0.8, 0.0, 0.8, 0.1, 0.8, 0.1, 0.9, 0.0, 0.9, 0.1, 0.8, 0.2, 0.8, 0.2, 0.9, 0.1, 0.9, 0.2, 0.8, 0.3, 0.8, 0.3, 0.9, 0.2, 0.9, 0.3, 0.8, 0.4, 0.8, 0.4, 0.9, 0.3, 0.9, 0.4, 0.8, 0.5, 0.8, 0.5, 0.9, 0.4, 0.9, 0.5, 0.8, 0.6, 0.8, 0.6, 0.9, 0.5, 0.9, 0.6, 0.8, 0.7, 0.8, 0.7, 0.9, 0.6, 0.9, 0.7, 0.8, 0.8, 0.8, 0.8, 0.9, 0.7, 0.9, 0.8, 0.8, 0.9, 0.8, 0.9, 0.9, 0.8, 0.9, 0.9, 0.8, 1.0, 0.8, 1.0, 0.9, 0.9, 0.9, 0.0, 0.9, 0.1, 0.9, 0.1, 1.0, 0.0, 1.0, 0.1, 0.9, 0.2, 0.9, 0.2, 1.0, 0.1, 1.0, 0.2, 0.9, 0.3, 0.9, 0.3, 1.0, 0.2, 1.0, 0.3, 0.9, 0.4, 0.9, 0.4, 1.0, 0.3, 1.0, 0.4, 0.9, 0.5, 0.9, 0.5, 1.0, 0.4, 1.0, 0.5, 0.9, 0.6, 0.9, 0.6, 1.0, 0.5, 1.0, 0.6, 0.9, 0.7, 0.9, 0.7, 1.0, 0.6, 1.0, 0.7, 0.9, 0.8, 0.9, 0.8, 1.0, 0.7, 1.0, 0.8, 0.9, 0.9, 0.9, 0.9, 1.0, 0.8, 1.0, 0.9, 0.9, 1.0, 0.9, 1.0, 1.0, 0.9, 1.0, 0.0, 0.0, 0.1, 0.0, 0.1, 0.1, 0.0, 0.1, 0.1, 0.0, 0.2, 0.0, 0.2, 0.1, 0.1, 0.1, 0.2, 0.0, 0.3, 0.0, 0.3, 0.1, 0.2, 0.1, 0.3, 0.0, 0.4, 0.0, 0.4, 0.1, 0.3, 0.1, 0.4, 0.0, 0.5, 0.0, 0.5, 0.1, 0.4, 0.1, 0.5, 0.0, 0.6, 0.0, 0.6, 0.1, 0.5, 0.1, 0.6, 0.0, 0.7, 0.0, 0.7, 0.1, 0.6, 0.1, 0.7, 0.0, 0.8, 0.0, 0.8, 0.1, 0.7, 0.1, 0.8, 0.0, 0.9, 0.0, 0.9, 0.1, 0.8, 0.1, 0.9, 0.0, 1.0, 0.0, 1.0, 0.1, 0.9, 0.1, 0.0, 0.1, 0.1, 0.1, 0.1, 0.2, 0.0, 0.2, 0.1, 0.1, 0.2, 0.1, 0.2, 0.2, 0.1, 0.2, 0.2, 0.1, 0.3, 0.1, 0.3, 0.2, 0.2, 0.2, 0.3, 0.1, 0.4, 0.1, 0.4, 0.2, 0.3, 0.2, 0.4, 0.1, 0.5, 0.1, 0.5, 0.2, 0.4, 0.2, 0.5, 0.1, 0.6, 0.1, 0.6, 0.2, 0.5, 0.2, 0.6, 0.1, 0.7, 0.1, 0.7, 0.2, 0.6, 0.2, 0.7, 0.1, 0.8, 0.1, 0.8, 0.2, 0.7, 0.2, 0.8, 0.1, 0.9, 0.1, 0.9, 0.2, 0.8, 0.2, 0.9, 0.1, 1.0, 0.1, 1.0, 0.2, 0.9, 0.2, 0.0, 0.2, 0.1, 0.2, 0.1, 0.3, 0.0, 0.3, 0.1, 0.2, 0.2, 0.2, 0.2, 0.3, 0.1, 0.3, 0.2, 0.2, 0.3, 0.2, 0.3, 0.3, 0.2, 0.3, 0.3, 0.2, 0.4, 0.2, 0.4, 0.3, 0.3, 0.3, 0.4, 0.2, 0.5, 0.2, 0.5, 0.3, 0.4, 0.3, 0.5, 0.2, 0.6, 0.2, 0.6, 0.3, 0.5, 0.3, 0.6, 0.2, 0.7, 0.2, 0.7, 0.3, 0.6, 0.3, 0.7, 0.2, 0.8, 0.2, 0.8, 0.3, 0.7, 0.3, 0.8, 0.2, 0.9, 0.2, 0.9, 0.3, 0.8, 0.3, 0.9, 0.2, 1.0, 0.2, 1.0, 0.3, 0.9, 0.3, 0.0, 0.3, 0.1, 0.3, 0.1, 0.4, 0.0, 0.4, 0.1, 0.3, 0.2, 0.3, 0.2, 0.4, 0.1, 0.4, 0.2, 0.3, 0.3, 0.3, 0.3, 0.4, 0.2, 0.4, 0.3, 0.3, 0.4, 0.3, 0.4, 0.4, 0.3, 0.4, 0.4, 0.3, 0.5, 0.3, 0.5, 0.4, 0.4, 0.4, 0.5, 0.3, 0.6, 0.3, 0.6, 0.4, 0.5, 0.4, 0.6, 0.3, 0.7, 0.3, 0.7, 0.4, 0.6, 0.4, 0.7, 0.3, 0.8, 0.3, 0.8, 0.4, 0.7, 0.4, 0.8, 0.3, 0.9, 0.3, 0.9, 0.4, 0.8, 0.4, 0.9, 0.3, 1.0, 0.3, 1.0, 0.4, 0.9, 0.4, 0.0, 0.4, 0.1, 0.4, 0.1, 0.5, 0.0, 0.5, 0.1, 0.4, 0.2, 0.4, 0.2, 0.5, 0.1, 0.5, 0.2, 0.4, 0.3, 0.4, 0.3, 0.5, 0.2, 0.5, 0.3, 0.4, 0.4, 0.4, 0.4, 0.5, 0.3, 0.5, 0.4, 0.4, 0.5, 0.4, 0.5, 0.5, 0.4, 0.5, 0.5, 0.4, 0.6, 0.4, 0.6, 0.5, 0.5, 0.5, 0.6, 0.4, 0.7, 0.4, 0.7, 0.5, 0.6, 0.5, 0.7, 0.4, 0.8, 0.4, 0.8, 0.5, 0.7, 0.5, 0.8, 0.4, 0.9, 0.4, 0.9, 0.5, 0.8, 0.5, 0.9, 0.4, 1.0, 0.4, 1.0, 0.5, 0.9, 0.5, 0.0, 0.5, 0.1, 0.5, 0.1, 0.6, 0.0, 0.6, 0.1, 0.5, 0.2, 0.5, 0.2, 0.6, 0.1, 0.6, 0.2, 0.5, 0.3, 0.5, 0.3, 0.6, 0.2, 0.6, 0.3, 0.5, 0.4, 0.5, 0.4, 0.6, 0.3, 0.6, 0.4, 0.5, 0.5, 0.5, 0.5, 0.6, 0.4, 0.6, 0.5, 0.5, 0.6, 0.5, 0.6, 0.6, 0.5, 0.6, 0.6, 0.5, 0.7, 0.5, 0.7, 0.6, 0.6, 0.6, 0.7, 0.5, 0.8, 0.5, 0.8, 0.6, 0.7, 0.6, 0.8, 0.5, 0.9, 0.5, 0.9, 0.6, 0.8, 0.6, 0.9, 0.5, 1.0, 0.5, 1.0, 0.6, 0.9, 0.6, 0.0, 0.6, 0.1, 0.6, 0.1, 0.7, 0.0, 0.7, 0.1, 0.6, 0.2, 0.6, 0.2, 0.7, 0.1, 0.7, 0.2, 0.6, 0.3, 0.6, 0.3, 0.7, 0.2, 0.7, 0.3, 0.6, 0.4, 0.6, 0.4, 0.7, 0.3, 0.7, 0.4, 0.6, 0.5, 0.6, 0.5, 0.7, 0.4, 0.7, 0.5, 0.6, 0.6, 0.6, 0.6, 0.7, 0.5, 0.7, 0.6, 0.6, 0.7, 0.6, 0.7, 0.7, 0.6, 0.7, 0.7, 0.6, 0.8, 0.6, 0.8, 0.7, 0.7, 0.7, 0.8, 0.6, 0.9, 0.6, 0.9, 0.7, 0.8, 0.7, 0.9, 0.6, 1.0, 0.6, 1.0, 0.7, 0.9, 0.7, 0.0, 0.7, 0.1, 0.7, 0.1, 0.8, 0.0, 0.8, 0.1, 0.7, 0.2, 0.7, 0.2, 0.8, 0.1, 0.8, 0.2, 0.7, 0.3, 0.7, 0.3, 0.8, 0.2, 0.8, 0.3, 0.7, 0.4, 0.7, 0.4, 0.8, 0.3, 0.8, 0.4, 0.7, 0.5, 0.7, 0.5, 0.8, 0.4, 0.8, 0.5, 0.7, 0.6, 0.7, 0.6, 0.8, 0.5, 0.8, 0.6, 0.7, 0.7, 0.7, 0.7, 0.8, 0.6, 0.8, 0.7, 0.7, 0.8, 0.7, 0.8, 0.8, 0.7, 0.8, 0.8, 0.7, 0.9, 0.7, 0.9, 0.8, 0.8, 0.8, 0.9, 0.7, 1.0, 0.7, 1.0, 0.8, 0.9, 0.8, 0.0, 0.8, 0.1, 0.8, 0.1, 0.9, 0.0, 0.9, 0.1, 0.8, 0.2, 0.8, 0.2, 0.9, 0.1, 0.9, 0.2, 0.8, 0.3, 0.8, 0.3, 0.9, 0.2, 0.9, 0.3, 0.8, 0.4, 0.8, 0.4, 0.9, 0.3, 0.9, 0.4, 0.8, 0.5, 0.8, 0.5, 0.9, 0.4, 0.9, 0.5, 0.8, 0.6, 0.8, 0.6, 0.9, 0.5, 0.9, 0.6, 0.8, 0.7, 0.8, 0.7, 0.9, 0.6, 0.9, 0.7, 0.8, 0.8, 0.8, 0.8, 0.9, 0.7, 0.9, 0.8, 0.8, 0.9, 0.8, 0.9, 0.9, 0.8, 0.9, 0.9, 0.8, 1.0, 0.8, 1.0, 0.9, 0.9, 0.9, 0.0, 0.9, 0.1, 0.9, 0.1, 1.0, 0.0, 1.0, 0.1, 0.9, 0.2, 0.9, 0.2, 1.0, 0.1, 1.0, 0.2, 0.9, 0.3, 0.9, 0.3, 1.0, 0.2, 1.0, 0.3, 0.9, 0.4, 0.9, 0.4, 1.0, 0.3, 1.0, 0.4, 0.9, 0.5, 0.9, 0.5, 1.0, 0.4, 1.0, 0.5, 0.9, 0.6, 0.9, 0.6, 1.0, 0.5, 1.0, 0.6, 0.9, 0.7, 0.9, 0.7, 1.0, 0.6, 1.0, 0.7, 0.9, 0.8, 0.9, 0.8, 1.0, 0.7, 1.0, 0.8, 0.9, 0.9, 0.9, 0.9, 1.0, 0.8, 1.0, 0.9, 0.9, 1.0, 0.9, 1.0, 1.0, 0.9, 1.0, 0.0, 0.0, 0.1, 0.0, 0.1, 0.1, 0.0, 0.1, 0.1, 0.0, 0.2, 0.0, 0.2, 0.1, 0.1, 0.1, 0.2, 0.0, 0.3, 0.0, 0.3, 0.1, 0.2, 0.1, 0.3, 0.0, 0.4, 0.0, 0.4, 0.1, 0.3, 0.1, 0.4, 0.0, 0.5, 0.0, 0.5, 0.1, 0.4, 0.1, 0.5, 0.0, 0.6, 0.0, 0.6, 0.1, 0.5, 0.1, 0.6, 0.0, 0.7, 0.0, 0.7, 0.1, 0.6, 0.1, 0.7, 0.0, 0.8, 0.0, 0.8, 0.1, 0.7, 0.1, 0.8, 0.0, 0.9, 0.0, 0.9, 0.1, 0.8, 0.1, 0.9, 0.0, 1.0, 0.0, 1.0, 0.1, 0.9, 0.1, 0.0, 0.1, 0.1, 0.1, 0.1, 0.2, 0.0, 0.2, 0.1, 0.1, 0.2, 0.1, 0.2, 0.2, 0.1, 0.2, 0.2, 0.1, 0.3, 0.1, 0.3, 0.2, 0.2, 0.2, 0.3, 0.1, 0.4, 0.1, 0.4, 0.2, 0.3, 0.2, 0.4, 0.1, 0.5, 0.1, 0.5, 0.2, 0.4, 0.2, 0.5, 0.1, 0.6, 0.1, 0.6, 0.2, 0.5, 0.2, 0.6, 0.1, 0.7, 0.1, 0.7, 0.2, 0.6, 0.2, 0.7, 0.1, 0.8, 0.1, 0.8, 0.2, 0.7, 0.2, 0.8, 0.1, 0.9, 0.1, 0.9, 0.2, 0.8, 0.2, 0.9, 0.1, 1.0, 0.1, 1.0, 0.2, 0.9, 0.2, 0.0, 0.2, 0.1, 0.2, 0.1, 0.3, 0.0, 0.3, 0.1, 0.2, 0.2, 0.2, 0.2, 0.3, 0.1, 0.3, 0.2, 0.2, 0.3, 0.2, 0.3, 0.3, 0.2, 0.3, 0.3, 0.2, 0.4, 0.2, 0.4, 0.3, 0.3, 0.3, 0.4, 0.2, 0.5, 0.2, 0.5, 0.3, 0.4, 0.3, 0.5, 0.2, 0.6, 0.2, 0.6, 0.3, 0.5, 0.3, 0.6, 0.2, 0.7, 0.2, 0.7, 0.3, 0.6, 0.3, 0.7, 0.2, 0.8, 0.2, 0.8, 0.3, 0.7, 0.3, 0.8, 0.2, 0.9, 0.2, 0.9, 0.3, 0.8, 0.3, 0.9, 0.2, 1.0, 0.2, 1.0, 0.3, 0.9, 0.3, 0.0, 0.3, 0.1, 0.3, 0.1, 0.4, 0.0, 0.4, 0.1, 0.3, 0.2, 0.3, 0.2, 0.4, 0.1, 0.4, 0.2, 0.3, 0.3, 0.3, 0.3, 0.4, 0.2, 0.4, 0.3, 0.3, 0.4, 0.3, 0.4, 0.4, 0.3, 0.4, 0.4, 0.3, 0.5, 0.3, 0.5, 0.4, 0.4, 0.4, 0.5, 0.3, 0.6, 0.3, 0.6, 0.4, 0.5, 0.4, 0.6, 0.3, 0.7, 0.3, 0.7, 0.4, 0.6, 0.4, 0.7, 0.3, 0.8, 0.3, 0.8, 0.4, 0.7, 0.4, 0.8, 0.3, 0.9, 0.3, 0.9, 0.4, 0.8, 0.4, 0.9, 0.3, 1.0, 0.3, 1.0, 0.4, 0.9, 0.4, 0.0, 0.4, 0.1, 0.4, 0.1, 0.5, 0.0, 0.5, 0.1, 0.4, 0.2, 0.4, 0.2, 0.5, 0.1, 0.5, 0.2, 0.4, 0.3, 0.4, 0.3, 0.5, 0.2, 0.5, 0.3, 0.4, 0.4, 0.4, 0.4, 0.5, 0.3, 0.5, 0.4, 0.4, 0.5, 0.4, 0.5, 0.5, 0.4, 0.5, 0.5, 0.4, 0.6, 0.4, 0.6, 0.5, 0.5, 0.5, 0.6, 0.4, 0.7, 0.4, 0.7, 0.5, 0.6, 0.5, 0.7, 0.4, 0.8, 0.4, 0.8, 0.5, 0.7, 0.5, 0.8, 0.4, 0.9, 0.4, 0.9, 0.5, 0.8, 0.5, 0.9, 0.4, 1.0, 0.4, 1.0, 0.5, 0.9, 0.5, 0.0, 0.5, 0.1, 0.5, 0.1, 0.6, 0.0, 0.6, 0.1, 0.5, 0.2, 0.5, 0.2, 0.6, 0.1, 0.6, 0.2, 0.5, 0.3, 0.5, 0.3, 0.6, 0.2, 0.6, 0.3, 0.5, 0.4, 0.5, 0.4, 0.6, 0.3, 0.6, 0.4, 0.5, 0.5, 0.5, 0.5, 0.6, 0.4, 0.6, 0.5, 0.5, 0.6, 0.5, 0.6, 0.6, 0.5, 0.6, 0.6, 0.5, 0.7, 0.5, 0.7, 0.6, 0.6, 0.6, 0.7, 0.5, 0.8, 0.5, 0.8, 0.6, 0.7, 0.6, 0.8, 0.5, 0.9, 0.5, 0.9, 0.6, 0.8, 0.6, 0.9, 0.5, 1.0, 0.5, 1.0, 0.6, 0.9, 0.6, 0.0, 0.6, 0.1, 0.6, 0.1, 0.7, 0.0, 0.7, 0.1, 0.6, 0.2, 0.6, 0.2, 0.7, 0.1, 0.7, 0.2, 0.6, 0.3, 0.6, 0.3, 0.7, 0.2, 0.7, 0.3, 0.6, 0.4, 0.6, 0.4, 0.7, 0.3, 0.7, 0.4, 0.6, 0.5, 0.6, 0.5, 0.7, 0.4, 0.7, 0.5, 0.6, 0.6, 0.6, 0.6, 0.7, 0.5, 0.7, 0.6, 0.6, 0.7, 0.6, 0.7, 0.7, 0.6, 0.7, 0.7, 0.6, 0.8, 0.6, 0.8, 0.7, 0.7, 0.7, 0.8, 0.6, 0.9, 0.6, 0.9, 0.7, 0.8, 0.7, 0.9, 0.6, 1.0, 0.6, 1.0, 0.7, 0.9, 0.7, 0.0, 0.7, 0.1, 0.7, 0.1, 0.8, 0.0, 0.8, 0.1, 0.7, 0.2, 0.7, 0.2, 0.8, 0.1, 0.8, 0.2, 0.7, 0.3, 0.7, 0.3, 0.8, 0.2, 0.8, 0.3, 0.7, 0.4, 0.7, 0.4, 0.8, 0.3, 0.8, 0.4, 0.7, 0.5, 0.7, 0.5, 0.8, 0.4, 0.8, 0.5, 0.7, 0.6, 0.7, 0.6, 0.8, 0.5, 0.8, 0.6, 0.7, 0.7, 0.7, 0.7, 0.8, 0.6, 0.8, 0.7, 0.7, 0.8, 0.7, 0.8, 0.8, 0.7, 0.8, 0.8, 0.7, 0.9, 0.7, 0.9, 0.8, 0.8, 0.8, 0.9, 0.7, 1.0, 0.7, 1.0, 0.8, 0.9, 0.8, 0.0, 0.8, 0.1, 0.8, 0.1, 0.9, 0.0, 0.9, 0.1, 0.8, 0.2, 0.8, 0.2, 0.9, 0.1, 0.9, 0.2, 0.8, 0.3, 0.8, 0.3, 0.9, 0.2, 0.9, 0.3, 0.8, 0.4, 0.8, 0.4, 0.9, 0.3, 0.9, 0.4, 0.8, 0.5, 0.8, 0.5, 0.9, 0.4, 0.9, 0.5, 0.8, 0.6, 0.8, 0.6, 0.9, 0.5, 0.9, 0.6, 0.8, 0.7, 0.8, 0.7, 0.9, 0.6, 0.9, 0.7, 0.8, 0.8, 0.8, 0.8, 0.9, 0.7, 0.9, 0.8, 0.8, 0.9, 0.8, 0.9, 0.9, 0.8, 0.9, 0.9, 0.8, 1.0, 0.8, 1.0, 0.9, 0.9, 0.9, 0.0, 0.9, 0.1, 0.9, 0.1, 1.0, 0.0, 1.0, 0.1, 0.9, 0.2, 0.9, 0.2, 1.0, 0.1, 1.0, 0.2, 0.9, 0.3, 0.9, 0.3, 1.0, 0.2, 1.0, 0.3, 0.9, 0.4, 0.9, 0.4, 1.0, 0.3, 1.0, 0.4, 0.9, 0.5, 0.9, 0.5, 1.0, 0.4, 1.0, 0.5, 0.9, 0.6, 0.9, 0.6, 1.0, 0.5, 1.0, 0.6, 0.9, 0.7, 0.9, 0.7, 1.0, 0.6, 1.0, 0.7, 0.9, 0.8, 0.9, 0.8, 1.0, 0.7, 1.0, 0.8, 0.9, 0.9, 0.9, 0.9, 1.0, 0.8, 1.0, 0.9, 0.9, 1.0, 0.9, 1.0, 1.0, 0.9, 1.0, 0.0, 0.0, 0.1, 0.0, 0.1, 0.1, 0.0, 0.1, 0.1, 0.0, 0.2, 0.0, 0.2, 0.1, 0.1, 0.1, 0.2, 0.0, 0.3, 0.0, 0.3, 0.1, 0.2, 0.1, 0.3, 0.0, 0.4, 0.0, 0.4, 0.1, 0.3, 0.1, 0.4, 0.0, 0.5, 0.0, 0.5, 0.1, 0.4, 0.1, 0.5, 0.0, 0.6, 0.0, 0.6, 0.1, 0.5, 0.1, 0.6, 0.0, 0.7, 0.0, 0.7, 0.1, 0.6, 0.1, 0.7, 0.0, 0.8, 0.0, 0.8, 0.1, 0.7, 0.1, 0.8, 0.0, 0.9, 0.0, 0.9, 0.1, 0.8, 0.1, 0.9, 0.0, 1.0, 0.0, 1.0, 0.1, 0.9, 0.1, 0.0, 0.1, 0.1, 0.1, 0.1, 0.2, 0.0, 0.2, 0.1, 0.1, 0.2, 0.1, 0.2, 0.2, 0.1, 0.2, 0.2, 0.1, 0.3, 0.1, 0.3, 0.2, 0.2, 0.2, 0.3, 0.1, 0.4, 0.1, 0.4, 0.2, 0.3, 0.2, 0.4, 0.1, 0.5, 0.1, 0.5, 0.2, 0.4, 0.2, 0.5, 0.1, 0.6, 0.1, 0.6, 0.2, 0.5, 0.2, 0.6, 0.1, 0.7, 0.1, 0.7, 0.2, 0.6, 0.2, 0.7, 0.1, 0.8, 0.1, 0.8, 0.2, 0.7, 0.2, 0.8, 0.1, 0.9, 0.1, 0.9, 0.2, 0.8, 0.2, 0.9, 0.1, 1.0, 0.1, 1.0, 0.2, 0.9, 0.2, 0.0, 0.2, 0.1, 0.2, 0.1, 0.3, 0.0, 0.3, 0.1, 0.2, 0.2, 0.2, 0.2, 0.3, 0.1, 0.3, 0.2, 0.2, 0.3, 0.2, 0.3, 0.3, 0.2, 0.3, 0.3, 0.2, 0.4, 0.2, 0.4, 0.3, 0.3, 0.3, 0.4, 0.2, 0.5, 0.2, 0.5, 0.3, 0.4, 0.3, 0.5, 0.2, 0.6, 0.2, 0.6, 0.3, 0.5, 0.3, 0.6, 0.2, 0.7, 0.2, 0.7, 0.3, 0.6, 0.3, 0.7, 0.2, 0.8, 0.2, 0.8, 0.3, 0.7, 0.3, 0.8, 0.2, 0.9, 0.2, 0.9, 0.3, 0.8, 0.3, 0.9, 0.2, 1.0, 0.2, 1.0, 0.3, 0.9, 0.3, 0.0, 0.3, 0.1, 0.3, 0.1, 0.4, 0.0, 0.4, 0.1, 0.3, 0.2, 0.3, 0.2, 0.4, 0.1, 0.4, 0.2, 0.3, 0.3, 0.3, 0.3, 0.4, 0.2, 0.4, 0.3, 0.3, 0.4, 0.3, 0.4, 0.4, 0.3, 0.4, 0.4, 0.3, 0.5, 0.3, 0.5, 0.4, 0.4, 0.4, 0.5, 0.3, 0.6, 0.3, 0.6, 0.4, 0.5, 0.4, 0.6, 0.3, 0.7, 0.3, 0.7, 0.4, 0.6, 0.4, 0.7, 0.3, 0.8, 0.3, 0.8, 0.4, 0.7, 0.4, 0.8, 0.3, 0.9, 0.3, 0.9, 0.4, 0.8, 0.4, 0.9, 0.3, 1.0, 0.3, 1.0, 0.4, 0.9, 0.4, 0.0, 0.4, 0.1, 0.4, 0.1, 0.5, 0.0, 0.5, 0.1, 0.4, 0.2, 0.4, 0.2, 0.5, 0.1, 0.5, 0.2, 0.4, 0.3, 0.4, 0.3, 0.5, 0.2, 0.5, 0.3, 0.4, 0.4, 0.4, 0.4, 0.5, 0.3, 0.5, 0.4, 0.4, 0.5, 0.4, 0.5, 0.5, 0.4, 0.5, 0.5, 0.4, 0.6, 0.4, 0.6, 0.5, 0.5, 0.5, 0.6, 0.4, 0.7, 0.4, 0.7, 0.5, 0.6, 0.5, 0.7, 0.4, 0.8, 0.4, 0.8, 0.5, 0.7, 0.5, 0.8, 0.4, 0.9, 0.4, 0.9, 0.5, 0.8, 0.5, 0.9, 0.4, 1.0, 0.4, 1.0, 0.5, 0.9, 0.5, 0.0, 0.5, 0.1, 0.5, 0.1, 0.6, 0.0, 0.6, 0.1, 0.5, 0.2, 0.5, 0.2, 0.6, 0.1, 0.6, 0.2, 0.5, 0.3, 0.5, 0.3, 0.6, 0.2, 0.6, 0.3, 0.5, 0.4, 0.5, 0.4, 0.6, 0.3, 0.6, 0.4, 0.5, 0.5, 0.5, 0.5, 0.6, 0.4, 0.6, 0.5, 0.5, 0.6, 0.5, 0.6, 0.6, 0.5, 0.6, 0.6, 0.5, 0.7, 0.5, 0.7, 0.6, 0.6, 0.6, 0.7, 0.5, 0.8, 0.5, 0.8, 0.6, 0.7, 0.6, 0.8, 0.5, 0.9, 0.5, 0.9, 0.6, 0.8, 0.6, 0.9, 0.5, 1.0, 0.5, 1.0, 0.6, 0.9, 0.6, 0.0, 0.6, 0.1, 0.6, 0.1, 0.7, 0.0, 0.7, 0.1, 0.6, 0.2, 0.6, 0.2, 0.7, 0.1, 0.7, 0.2, 0.6, 0.3, 0.6, 0.3, 0.7, 0.2, 0.7, 0.3, 0.6, 0.4, 0.6, 0.4, 0.7, 0.3, 0.7, 0.4, 0.6, 0.5, 0.6, 0.5, 0.7, 0.4, 0.7, 0.5, 0.6, 0.6, 0.6, 0.6, 0.7, 0.5, 0.7, 0.6, 0.6, 0.7, 0.6, 0.7, 0.7, 0.6, 0.7, 0.7, 0.6, 0.8, 0.6, 0.8, 0.7, 0.7, 0.7, 0.8, 0.6, 0.9, 0.6, 0.9, 0.7, 0.8, 0.7, 0.9, 0.6, 1.0, 0.6, 1.0, 0.7, 0.9, 0.7, 0.0, 0.7, 0.1, 0.7, 0.1, 0.8, 0.0, 0.8, 0.1, 0.7, 0.2, 0.7, 0.2, 0.8, 0.1, 0.8, 0.2, 0.7, 0.3, 0.7, 0.3, 0.8, 0.2, 0.8, 0.3, 0.7, 0.4, 0.7, 0.4, 0.8, 0.3, 0.8, 0.4, 0.7, 0.5, 0.7, 0.5, 0.8, 0.4, 0.8, 0.5, 0.7, 0.6, 0.7, 0.6, 0.8, 0.5, 0.8, 0.6, 0.7, 0.7, 0.7, 0.7, 0.8, 0.6, 0.8, 0.7, 0.7, 0.8, 0.7, 0.8, 0.8, 0.7, 0.8, 0.8, 0.7, 0.9, 0.7, 0.9, 0.8, 0.8, 0.8, 0.9, 0.7, 1.0, 0.7, 1.0, 0.8, 0.9, 0.8, 0.0, 0.8, 0.1, 0.8, 0.1, 0.9, 0.0, 0.9, 0.1, 0.8, 0.2, 0.8, 0.2, 0.9, 0.1, 0.9, 0.2, 0.8, 0.3, 0.8, 0.3, 0.9, 0.2, 0.9, 0.3, 0.8, 0.4, 0.8, 0.4, 0.9, 0.3, 0.9, 0.4, 0.8, 0.5, 0.8, 0.5, 0.9, 0.4, 0.9, 0.5, 0.8, 0.6, 0.8, 0.6, 0.9, 0.5, 0.9, 0.6, 0.8, 0.7, 0.8, 0.7, 0.9, 0.6, 0.9, 0.7, 0.8, 0.8, 0.8, 0.8, 0.9, 0.7, 0.9, 0.8, 0.8, 0.9, 0.8, 0.9, 0.9, 0.8, 0.9, 0.9, 0.8, 1.0, 0.8, 1.0, 0.9, 0.9, 0.9, 0.0, 0.9, 0.1, 0.9, 0.1, 1.0, 0.0, 1.0, 0.1, 0.9, 0.2, 0.9, 0.2, 1.0, 0.1, 1.0, 0.2, 0.9, 0.3, 0.9, 0.3, 1.0, 0.2, 1.0, 0.3, 0.9, 0.4, 0.9, 0.4, 1.0, 0.3, 1.0, 0.4, 0.9, 0.5, 0.9, 0.5, 1.0, 0.4, 1.0, 0.5, 0.9, 0.6, 0.9, 0.6, 1.0, 0.5, 1.0, 0.6, 0.9, 0.7, 0.9, 0.7, 1.0, 0.6, 1.0, 0.7, 0.9, 0.8, 0.9, 0.8, 1.0, 0.7, 1.0, 0.8, 0.9, 0.9, 0.9, 0.9, 1.0, 0.8, 1.0, 0.9, 0.9, 1.0, 0.9, 1.0, 1.0, 0.9, 1.0, 0.0, 0.0, 0.1, 0.0, 0.1, 0.1, 0.0, 0.1, 0.1, 0.0, 0.2, 0.0, 0.2, 0.1, 0.1, 0.1, 0.2, 0.0, 0.3, 0.0, 0.3, 0.1, 0.2, 0.1, 0.3, 0.0, 0.4, 0.0, 0.4, 0.1, 0.3, 0.1, 0.4, 0.0, 0.5, 0.0, 0.5, 0.1, 0.4, 0.1, 0.5, 0.0, 0.6, 0.0, 0.6, 0.1, 0.5, 0.1, 0.6, 0.0, 0.7, 0.0, 0.7, 0.1, 0.6, 0.1, 0.7, 0.0, 0.8, 0.0, 0.8, 0.1, 0.7, 0.1, 0.8, 0.0, 0.9, 0.0, 0.9, 0.1, 0.8, 0.1, 0.9, 0.0, 1.0, 0.0, 1.0, 0.1, 0.9, 0.1, 0.0, 0.1, 0.1, 0.1, 0.1, 0.2, 0.0, 0.2, 0.1, 0.1, 0.2, 0.1, 0.2, 0.2, 0.1, 0.2, 0.2, 0.1, 0.3, 0.1, 0.3, 0.2, 0.2, 0.2, 0.3, 0.1, 0.4, 0.1, 0.4, 0.2, 0.3, 0.2, 0.4, 0.1, 0.5, 0.1, 0.5, 0.2, 0.4, 0.2, 0.5, 0.1, 0.6, 0.1, 0.6, 0.2, 0.5, 0.2, 0.6, 0.1, 0.7, 0.1, 0.7, 0.2, 0.6, 0.2, 0.7, 0.1, 0.8, 0.1, 0.8, 0.2, 0.7, 0.2, 0.8, 0.1, 0.9, 0.1, 0.9, 0.2, 0.8, 0.2, 0.9, 0.1, 1.0, 0.1, 1.0, 0.2, 0.9, 0.2, 0.0, 0.2, 0.1, 0.2, 0.1, 0.3, 0.0, 0.3, 0.1, 0.2, 0.2, 0.2, 0.2, 0.3, 0.1, 0.3, 0.2, 0.2, 0.3, 0.2, 0.3, 0.3, 0.2, 0.3, 0.3, 0.2, 0.4, 0.2, 0.4, 0.3, 0.3, 0.3, 0.4, 0.2, 0.5, 0.2, 0.5, 0.3, 0.4, 0.3, 0.5, 0.2, 0.6, 0.2, 0.6, 0.3, 0.5, 0.3, 0.6, 0.2, 0.7, 0.2, 0.7, 0.3, 0.6, 0.3, 0.7, 0.2, 0.8, 0.2, 0.8, 0.3, 0.7, 0.3, 0.8, 0.2, 0.9, 0.2, 0.9, 0.3, 0.8, 0.3, 0.9, 0.2, 1.0, 0.2, 1.0, 0.3, 0.9, 0.3, 0.0, 0.3, 0.1, 0.3, 0.1, 0.4, 0.0, 0.4, 0.1, 0.3, 0.2, 0.3, 0.2, 0.4, 0.1, 0.4, 0.2, 0.3, 0.3, 0.3, 0.3, 0.4, 0.2, 0.4, 0.3, 0.3, 0.4, 0.3, 0.4, 0.4, 0.3, 0.4, 0.4, 0.3, 0.5, 0.3, 0.5, 0.4, 0.4, 0.4, 0.5, 0.3, 0.6, 0.3, 0.6, 0.4, 0.5, 0.4, 0.6, 0.3, 0.7, 0.3, 0.7, 0.4, 0.6, 0.4, 0.7, 0.3, 0.8, 0.3, 0.8, 0.4, 0.7, 0.4, 0.8, 0.3, 0.9, 0.3, 0.9, 0.4, 0.8, 0.4, 0.9, 0.3, 1.0, 0.3, 1.0, 0.4, 0.9, 0.4, 0.0, 0.4, 0.1, 0.4, 0.1, 0.5, 0.0, 0.5, 0.1, 0.4, 0.2, 0.4, 0.2, 0.5, 0.1, 0.5, 0.2, 0.4, 0.3, 0.4, 0.3, 0.5, 0.2, 0.5, 0.3, 0.4, 0.4, 0.4, 0.4, 0.5, 0.3, 0.5, 0.4, 0.4, 0.5, 0.4, 0.5, 0.5, 0.4, 0.5, 0.5, 0.4, 0.6, 0.4, 0.6, 0.5, 0.5, 0.5, 0.6, 0.4, 0.7, 0.4, 0.7, 0.5, 0.6, 0.5, 0.7, 0.4, 0.8, 0.4, 0.8, 0.5, 0.7, 0.5, 0.8, 0.4, 0.9, 0.4, 0.9, 0.5, 0.8, 0.5, 0.9, 0.4, 1.0, 0.4, 1.0, 0.5, 0.9, 0.5, 0.0, 0.5, 0.1, 0.5, 0.1, 0.6, 0.0, 0.6, 0.1, 0.5, 0.2, 0.5, 0.2, 0.6, 0.1, 0.6, 0.2, 0.5, 0.3, 0.5, 0.3, 0.6, 0.2, 0.6, 0.3, 0.5, 0.4, 0.5, 0.4, 0.6, 0.3, 0.6, 0.4, 0.5, 0.5, 0.5, 0.5, 0.6, 0.4, 0.6, 0.5, 0.5, 0.6, 0.5, 0.6, 0.6, 0.5, 0.6, 0.6, 0.5, 0.7, 0.5, 0.7, 0.6, 0.6, 0.6, 0.7, 0.5, 0.8, 0.5, 0.8, 0.6, 0.7, 0.6, 0.8, 0.5, 0.9, 0.5, 0.9, 0.6, 0.8, 0.6, 0.9, 0.5, 1.0, 0.5, 1.0, 0.6, 0.9, 0.6, 0.0, 0.6, 0.1, 0.6, 0.1, 0.7, 0.0, 0.7, 0.1, 0.6, 0.2, 0.6, 0.2, 0.7, 0.1, 0.7, 0.2, 0.6, 0.3, 0.6, 0.3, 0.7, 0.2, 0.7, 0.3, 0.6, 0.4, 0.6, 0.4, 0.7, 0.3, 0.7, 0.4, 0.6, 0.5, 0.6, 0.5, 0.7, 0.4, 0.7, 0.5, 0.6, 0.6, 0.6, 0.6, 0.7, 0.5, 0.7, 0.6, 0.6, 0.7, 0.6, 0.7, 0.7, 0.6, 0.7, 0.7, 0.6, 0.8, 0.6, 0.8, 0.7, 0.7, 0.7, 0.8, 0.6, 0.9, 0.6, 0.9, 0.7, 0.8, 0.7, 0.9, 0.6, 1.0, 0.6, 1.0, 0.7, 0.9, 0.7, 0.0, 0.7, 0.1, 0.7, 0.1, 0.8, 0.0, 0.8, 0.1, 0.7, 0.2, 0.7, 0.2, 0.8, 0.1, 0.8, 0.2, 0.7, 0.3, 0.7, 0.3, 0.8, 0.2, 0.8, 0.3, 0.7, 0.4, 0.7, 0.4, 0.8, 0.3, 0.8, 0.4, 0.7, 0.5, 0.7, 0.5, 0.8, 0.4, 0.8, 0.5, 0.7, 0.6, 0.7, 0.6, 0.8, 0.5, 0.8, 0.6, 0.7, 0.7, 0.7, 0.7, 0.8, 0.6, 0.8, 0.7, 0.7, 0.8, 0.7, 0.8, 0.8, 0.7, 0.8, 0.8, 0.7, 0.9, 0.7, 0.9, 0.8, 0.8, 0.8, 0.9, 0.7, 1.0, 0.7, 1.0, 0.8, 0.9, 0.8, 0.0, 0.8, 0.1, 0.8, 0.1, 0.9, 0.0, 0.9, 0.1, 0.8, 0.2, 0.8, 0.2, 0.9, 0.1, 0.9, 0.2, 0.8, 0.3, 0.8, 0.3, 0.9, 0.2, 0.9, 0.3, 0.8, 0.4, 0.8, 0.4, 0.9, 0.3, 0.9, 0.4, 0.8, 0.5, 0.8, 0.5, 0.9, 0.4, 0.9, 0.5, 0.8, 0.6, 0.8, 0.6, 0.9, 0.5, 0.9, 0.6, 0.8, 0.7, 0.8, 0.7, 0.9, 0.6, 0.9, 0.7, 0.8, 0.8, 0.8, 0.8, 0.9, 0.7, 0.9, 0.8, 0.8, 0.9, 0.8, 0.9, 0.9, 0.8, 0.9, 0.9, 0.8, 1.0, 0.8, 1.0, 0.9, 0.9, 0.9, 0.0, 0.9, 0.1, 0.9, 0.1, 1.0, 0.0, 1.0, 0.1, 0.9, 0.2, 0.9, 0.2, 1.0, 0.1, 1.0, 0.2, 0.9, 0.3, 0.9, 0.3, 1.0, 0.2, 1.0, 0.3, 0.9, 0.4, 0.9, 0.4, 1.0, 0.3, 1.0, 0.4, 0.9, 0.5, 0.9, 0.5, 1.0, 0.4, 1.0, 0.5, 0.9, 0.6, 0.9, 0.6, 1.0, 0.5, 1.0, 0.6, 0.9, 0.7, 0.9, 0.7, 1.0, 0.6, 1.0, 0.7, 0.9, 0.8, 0.9, 0.8, 1.0, 0.7, 1.0, 0.8, 0.9, 0.9, 0.9, 0.9, 1.0, 0.8, 1.0, 0.9, 0.9, 1.0, 0.9, 1.0, 1.0, 0.9, 1.0, 0.0, 0.0, 0.1, 0.0, 0.1, 0.1, 0.0, 0.1, 0.1, 0.0, 0.2, 0.0, 0.2, 0.1, 0.1, 0.1, 0.2, 0.0, 0.3, 0.0, 0.3, 0.1, 0.2, 0.1, 0.3, 0.0, 0.4, 0.0, 0.4, 0.1, 0.3, 0.1, 0.4, 0.0, 0.5, 0.0, 0.5, 0.1, 0.4, 0.1, 0.5, 0.0, 0.6, 0.0, 0.6, 0.1, 0.5, 0.1, 0.6, 0.0, 0.7, 0.0, 0.7, 0.1, 0.6, 0.1, 0.7, 0.0, 0.8, 0.0, 0.8, 0.1, 0.7, 0.1, 0.8, 0.0, 0.9, 0.0, 0.9, 0.1, 0.8, 0.1, 0.9, 0.0, 1.0, 0.0, 1.0, 0.1, 0.9, 0.1, 0.0, 0.1, 0.1, 0.1, 0.1, 0.2, 0.0, 0.2, 0.1, 0.1, 0.2, 0.1, 0.2, 0.2, 0.1, 0.2, 0.2, 0.1, 0.3, 0.1, 0.3, 0.2, 0.2, 0.2, 0.3, 0.1, 0.4, 0.1, 0.4, 0.2, 0.3, 0.2, 0.4, 0.1, 0.5, 0.1, 0.5, 0.2, 0.4, 0.2, 0.5, 0.1, 0.6, 0.1, 0.6, 0.2, 0.5, 0.2, 0.6, 0.1, 0.7, 0.1, 0.7, 0.2, 0.6, 0.2, 0.7, 0.1, 0.8, 0.1, 0.8, 0.2, 0.7, 0.2, 0.8, 0.1, 0.9, 0.1, 0.9, 0.2, 0.8, 0.2, 0.9, 0.1, 1.0, 0.1, 1.0, 0.2, 0.9, 0.2, 0.0, 0.2, 0.1, 0.2, 0.1, 0.3, 0.0, 0.3, 0.1, 0.2, 0.2, 0.2, 0.2, 0.3, 0.1, 0.3, 0.2, 0.2, 0.3, 0.2, 0.3, 0.3, 0.2, 0.3, 0.3, 0.2, 0.4, 0.2, 0.4, 0.3, 0.3, 0.3, 0.4, 0.2, 0.5, 0.2, 0.5, 0.3, 0.4, 0.3, 0.5, 0.2, 0.6, 0.2, 0.6, 0.3, 0.5, 0.3, 0.6, 0.2, 0.7, 0.2, 0.7, 0.3, 0.6, 0.3, 0.7, 0.2, 0.8, 0.2, 0.8, 0.3, 0.7, 0.3, 0.8, 0.2, 0.9, 0.2, 0.9, 0.3, 0.8, 0.3, 0.9, 0.2, 1.0, 0.2, 1.0, 0.3, 0.9, 0.3, 0.0, 0.3, 0.1, 0.3, 0.1, 0.4, 0.0, 0.4, 0.1, 0.3, 0.2, 0.3, 0.2, 0.4, 0.1, 0.4, 0.2, 0.3, 0.3, 0.3, 0.3, 0.4, 0.2, 0.4, 0.3, 0.3, 0.4, 0.3, 0.4, 0.4, 0.3, 0.4, 0.4, 0.3, 0.5, 0.3, 0.5, 0.4, 0.4, 0.4, 0.5, 0.3, 0.6, 0.3, 0.6, 0.4, 0.5, 0.4, 0.6, 0.3, 0.7, 0.3, 0.7, 0.4, 0.6, 0.4, 0.7, 0.3, 0.8, 0.3, 0.8, 0.4, 0.7, 0.4, 0.8, 0.3, 0.9, 0.3, 0.9, 0.4, 0.8, 0.4, 0.9, 0.3, 1.0, 0.3, 1.0, 0.4, 0.9, 0.4, 0.0, 0.4, 0.1, 0.4, 0.1, 0.5, 0.0, 0.5, 0.1, 0.4, 0.2, 0.4, 0.2, 0.5, 0.1, 0.5, 0.2, 0.4, 0.3, 0.4, 0.3, 0.5, 0.2, 0.5, 0.3, 0.4, 0.4, 0.4, 0.4, 0.5, 0.3, 0.5, 0.4, 0.4, 0.5, 0.4, 0.5, 0.5, 0.4, 0.5, 0.5, 0.4, 0.6, 0.4, 0.6, 0.5, 0.5, 0.5, 0.6, 0.4, 0.7, 0.4, 0.7, 0.5, 0.6, 0.5, 0.7, 0.4, 0.8, 0.4, 0.8, 0.5, 0.7, 0.5, 0.8, 0.4, 0.9, 0.4, 0.9, 0.5, 0.8, 0.5, 0.9, 0.4, 1.0, 0.4, 1.0, 0.5, 0.9, 0.5, 0.0, 0.5, 0.1, 0.5, 0.1, 0.6, 0.0, 0.6, 0.1, 0.5, 0.2, 0.5, 0.2, 0.6, 0.1, 0.6, 0.2, 0.5, 0.3, 0.5, 0.3, 0.6, 0.2, 0.6, 0.3, 0.5, 0.4, 0.5, 0.4, 0.6, 0.3, 0.6, 0.4, 0.5, 0.5, 0.5, 0.5, 0.6, 0.4, 0.6, 0.5, 0.5, 0.6, 0.5, 0.6, 0.6, 0.5, 0.6, 0.6, 0.5, 0.7, 0.5, 0.7, 0.6, 0.6, 0.6, 0.7, 0.5, 0.8, 0.5, 0.8, 0.6, 0.7, 0.6, 0.8, 0.5, 0.9, 0.5, 0.9, 0.6, 0.8, 0.6, 0.9, 0.5, 1.0, 0.5, 1.0, 0.6, 0.9, 0.6, 0.0, 0.6, 0.1, 0.6, 0.1, 0.7, 0.0, 0.7, 0.1, 0.6, 0.2, 0.6, 0.2, 0.7, 0.1, 0.7, 0.2, 0.6, 0.3, 0.6, 0.3, 0.7, 0.2, 0.7, 0.3, 0.6, 0.4, 0.6, 0.4, 0.7, 0.3, 0.7, 0.4, 0.6, 0.5, 0.6, 0.5, 0.7, 0.4, 0.7, 0.5, 0.6, 0.6, 0.6, 0.6, 0.7, 0.5, 0.7, 0.6, 0.6, 0.7, 0.6, 0.7, 0.7, 0.6, 0.7, 0.7, 0.6, 0.8, 0.6, 0.8, 0.7, 0.7, 0.7, 0.8, 0.6, 0.9, 0.6, 0.9, 0.7, 0.8, 0.7, 0.9, 0.6, 1.0, 0.6, 1.0, 0.7, 0.9, 0.7, 0.0, 0.7, 0.1, 0.7, 0.1, 0.8, 0.0, 0.8, 0.1, 0.7, 0.2, 0.7, 0.2, 0.8, 0.1, 0.8, 0.2, 0.7, 0.3, 0.7, 0.3, 0.8, 0.2, 0.8, 0.3, 0.7, 0.4, 0.7, 0.4, 0.8, 0.3, 0.8, 0.4, 0.7, 0.5, 0.7, 0.5, 0.8, 0.4, 0.8, 0.5, 0.7, 0.6, 0.7, 0.6, 0.8, 0.5, 0.8, 0.6, 0.7, 0.7, 0.7, 0.7, 0.8, 0.6, 0.8, 0.7, 0.7, 0.8, 0.7, 0.8, 0.8, 0.7, 0.8, 0.8, 0.7, 0.9, 0.7, 0.9, 0.8, 0.8, 0.8, 0.9, 0.7, 1.0, 0.7, 1.0, 0.8, 0.9, 0.8, 0.0, 0.8, 0.1, 0.8, 0.1, 0.9, 0.0, 0.9, 0.1, 0.8, 0.2, 0.8, 0.2, 0.9, 0.1, 0.9, 0.2, 0.8, 0.3, 0.8, 0.3, 0.9, 0.2, 0.9, 0.3, 0.8, 0.4, 0.8, 0.4, 0.9, 0.3, 0.9, 0.4, 0.8, 0.5, 0.8, 0.5, 0.9, 0.4, 0.9, 0.5, 0.8, 0.6, 0.8, 0.6, 0.9, 0.5, 0.9, 0.6, 0.8, 0.7, 0.8, 0.7, 0.9, 0.6, 0.9, 0.7, 0.8, 0.8, 0.8, 0.8, 0.9, 0.7, 0.9, 0.8, 0.8, 0.9, 0.8, 0.9, 0.9, 0.8, 0.9, 0.9, 0.8, 1.0, 0.8, 1.0, 0.9, 0.9, 0.9, 0.0, 0.9, 0.1, 0.9, 0.1, 1.0, 0.0, 1.0, 0.1, 0.9, 0.2, 0.9, 0.2, 1.0, 0.1, 1.0, 0.2, 0.9, 0.3, 0.9, 0.3, 1.0, 0.2, 1.0, 0.3, 0.9, 0.4, 0.9, 0.4, 1.0, 0.3, 1.0, 0.4, 0.9, 0.5, 0.9, 0.5, 1.0, 0.4, 1.0, 0.5, 0.9, 0.6, 0.9, 0.6, 1.0, 0.5, 1.0, 0.6, 0.9, 0.7, 0.9, 0.7, 1.0, 0.6, 1.0, 0.7, 0.9, 0.8, 0.9, 0.8, 1.0, 0.7, 1.0, 0.8, 0.9, 0.9, 0.9, 0.9, 1.0, 0.8, 1.0, 0.9, 0.9, 1.0, 0.9, 1.0, 1.0, 0.9, 1.0])
me_grid_001.materials.append(mat_material)
me_grid_001.materials.append(mat_material_001)
me_grid_001.use_remesh_fix_poles = True
me_grid_001.use_remesh_preserve_attributes = False
me_grid_001.use_mirror_vertex_groups = False
me_grid_001.update()

# ---- objects
ob_grid_001 = bpy.data.objects.new('Grid.001', me_grid_001)

# ---- transforms, parenting, visibility, modifiers, constraints
ob_grid_001.location = (0.0, 0.0, 20.0)
ob_grid_001.rotation_euler = (3.142, -0.0, 0.0)
ob_grid_001.lineart.crease_threshold = 0.0

# ---- collection membership
col_collection.objects.link(ob_grid_001)

# ---- scene / render settings (as saved in the file)
scene.frame_start = 1; scene.frame_end = 250; scene.frame_set(1)
scene.render.engine = 'BLENDER_EEVEE_NEXT'
scene.cycles.use_denoising = False
scene.cycles.samples = 128
scene.cycles.sampling_pattern = 'TABULATED_SOBOL'
scene.cycles.use_adaptive_sampling = False
scene.cycles.use_light_tree = False
scene.view_settings.view_transform = 'Filmic'
bpy.context.view_layer.update()

# ---- added for rendering (the .blend has no active camera and no usable light): camera, sun
cam_auto = bpy.data.cameras.new('AutoCamera')
cam_auto.lens = 50.0
cam_auto.sensor_width = 36.0
cam_auto.clip_end = 1000.0
ob_auto_camera = bpy.data.objects.new('AutoCamera', cam_auto)
scene.collection.objects.link(ob_auto_camera)
ob_auto_camera.location = (32.0507, -38.4609, 35.6406)
ob_auto_camera.rotation_euler = (1.09748, -7.21219e-08, 0.694738)
scene.camera = ob_auto_camera
light_auto_sun = bpy.data.lights.new('AutoSun', 'SUN')
light_auto_sun.energy = 3.0
light_auto_sun.angle = 0.0523599
ob_auto_sun = bpy.data.objects.new('AutoSun', light_auto_sun)
scene.collection.objects.link(ob_auto_sun)
ob_auto_sun.rotation_euler = (0.872665, 0.174533, 0.523599)
bpy.context.view_layer.update()
